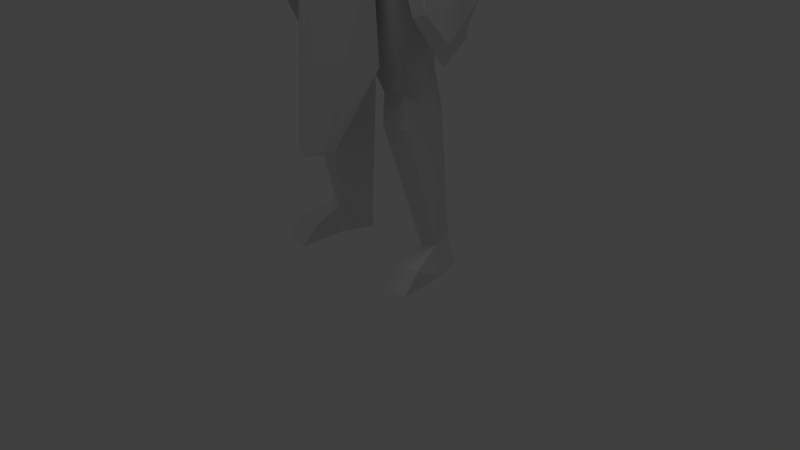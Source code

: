 # Source: SamuraiWarior.blend  (saved by Blender 2.63.0; exported with 4.5.12 LTS)
import bpy
from mathutils import Matrix  # noqa: F401  (used for matrix-valued properties, if any)

bpy.ops.wm.read_factory_settings(use_empty=True)
scene = bpy.context.scene
scene.name = 'Scene'

# ---- collections
col_collection_1 = bpy.data.collections.new('Collection 1'); scene.collection.children.link(col_collection_1)
col_collection_2 = bpy.data.collections.new('Collection 2'); scene.collection.children.link(col_collection_2)

# ---- materials (node trees are filled in below, after node groups)
mat_material = bpy.data.materials.new('Material')
mat_material.alpha_threshold = 0.0
mat_material.use_transparent_shadow = False
mat_material.roughness = 0.5
mat_material.line_color = (0.0, 0.0, 0.0, 1.0)

# ---- material node trees

# ---- world
world_world = bpy.data.worlds.new('World'); scene.world = world_world
world_world.color = (0.05088, 0.05088, 0.05088)
world_world.use_sun_shadow = False
world_world.sun_shadow_jitter_overblur = 0.0
world_world.cycles.sampling_method = 'MANUAL'
world_world.cycles.sample_map_resolution = 256

# ---- cameras
cam_camera = bpy.data.cameras.new('Camera')
cam_camera.clip_end = 100.0
cam_camera.lens = 35.0
cam_camera.sensor_width = 32.0
cam_camera.sensor_height = 18.0
cam_camera.ortho_scale = 7.314
cam_camera.dof.focus_distance = 0.0
cam_camera.dof.aperture_fstop = 128.0

# ---- lights
light_lamp_002 = bpy.data.lights.new('Lamp.002', 'POINT')
light_lamp_002.transmission_factor = 0.0
light_lamp_002.cutoff_distance = 30.0
light_lamp_002.energy = 100.0
light_lamp_002.shadow_buffer_clip_start = 1.001
light_lamp_002.shadow_soft_size = 1.0
light_lamp_002.shadow_maximum_resolution = 0.006
light_lamp_002.use_absolute_resolution = True
light_lamp_002.cycles.use_multiple_importance_sampling = False
light_lamp_001 = bpy.data.lights.new('Lamp.001', 'POINT')
light_lamp_001.transmission_factor = 0.0
light_lamp_001.cutoff_distance = 30.0
light_lamp_001.energy = 100.0
light_lamp_001.shadow_buffer_clip_start = 1.001
light_lamp_001.shadow_soft_size = 1.0
light_lamp_001.shadow_maximum_resolution = 0.006
light_lamp_001.use_absolute_resolution = True
light_lamp_001.cycles.use_multiple_importance_sampling = False
light_lamp = bpy.data.lights.new('Lamp', 'POINT')
light_lamp.transmission_factor = 0.0
light_lamp.cutoff_distance = 30.0
light_lamp.energy = 100.0
light_lamp.shadow_buffer_clip_start = 1.001
light_lamp.shadow_soft_size = 1.0
light_lamp.shadow_maximum_resolution = 0.006
light_lamp.use_absolute_resolution = True
light_lamp.cycles.use_multiple_importance_sampling = False

# ---- meshes
me_cube_002 = bpy.data.meshes.new('Cube.002')
me_cube_002.from_pydata([(20.21, -2.49, 54.34), (20.23, 0.03679, 54.66), (22.18, -2.601, 55.92), (21.8, -4.232, 53.49), (22.81, -2.08, 53.04), (23.65, -1.895, 53.59), (23.36, -3.813, 55.0), (23.68, -5.923, 52.0), (23.92, -4.608, 50.52), (26.06, -5.228, 52.61), (25.6, -6.271, 53.62), (18.09, 0.6488, 60.72), (18.47, 2.046, 59.6), (16.02, -0.6351, 58.13), (19.54, 1.783, 59.08), (16.74, 3.063, 56.51), (4.703, 1.644, 81.95), (2.38, 4.738, 76.39), (2.053, 3.922, 81.98), (2.53, 5.838, 77.09), (3.238, -0.1404, 79.29), (2.88, -2.26, 81.36), (2.702, -0.315, 77.05), (0.177, 5.219, 77.36), (2.217, -2.802, 79.47), (4.91, 3.077, 62.84), (5.45, -4.851, 63.52), (6.935, 1.963, 57.26), (4.558, -3.912, 54.5), (4.74, 5.835, 73.79), (5.773, -2.295, 72.45), (15.77, 2.445, 69.46), (0.09263, 3.017, 62.9), (15.97, 5.878, 72.38), (5.238, 5.664, 67.46), (6.074, -2.891, 69.77), (9.674, 0.02404, 68.29), (7.948, 4.638, 67.4), (7.568, -1.689, 62.97), (7.521, 1.799, 62.74), (2.426, -1.746, 75.85), (2.99, -1.167, 78.49), (3.209, -0.02, 78.98), (2.441, -0.1581, 75.53), (2.683, -1.943, 79.38), (7.67, 3.514, 55.24), (5.791, -4.629, 50.59), (9.806, 4.536, 43.9), (5.904, -6.03, 38.66), (3.221, -0.5834, 74.41), (3.612, 3.04, 75.28), (10.97, -0.3673, 73.06), (11.33, -1.512, 70.66), (9.154, 5.161, 72.0), (10.28, 3.601, 71.13), (9.25, 2.908, 75.31), (12.08, 0.8979, 69.33), (7.417, -3.974, 49.08), (7.144, -3.086, 51.88), (2.189, 3.56, 39.22), (7.204, -4.99, 39.17), (1.251, -5.304, 38.19), (4.512, 3.364, 55.17), (8.519, 3.4, 29.67), (9.193, -1.943, 26.11), (2.862, 3.199, 28.83), (4.069, -0.9723, 25.45), (9.041, 4.42, 23.1), (10.05, -2.526, 22.12), (3.837, 4.592, 23.16), (5.26, -2.359, 21.67), (9.553, 5.466, 4.39), (10.61, 1.913, 4.755), (6.166, 5.494, 4.036), (8.631, 1.142, 4.324), (10.45, 5.932, 0.3248), (12.2, 1.13, 0.7927), (6.881, 6.079, -0.003275), (8.382, 1.161, 0.2514), (12.43, -3.224, 3.401), (8.691, -3.211, 2.867), (12.6, -5.76, 0.6102), (8.819, -5.747, 0.07037), (13.51, -0.01307, 62.62), (11.55, 4.771, 62.59), (15.84, 4.72, 64.58), (16.66, 2.204, 64.84), (14.56, 0.755, 60.25), (14.73, 4.055, 59.39), (17.18, 3.535, 61.14), (17.83, 1.838, 62.85), (21.38, -0.6703, 56.24), (6.47, -5.936, 31.26), (7.681, -4.975, 30.11), (3.342, -9.088, 19.1), (7.9, -1.491, 61.59), (7.092, 2.336, 61.69), (5.23, -4.955, 62.07), (4.879, 2.551, 62.31), (4.947, -4.803, 58.02), (6.785, -2.835, 59.4), (5.762, 1.551, 59.99), (11.1, -1.169, 69.37), (-0.08017, 2.133, 59.49), (8.166, -1.439, 68.49), (8.596, -1.582, 69.57), (7.473, 4.194, 52.23), (6.997, -3.482, 50.7), (13.44, 6.196, 37.76), (13.87, -3.437, 37.22), (12.16, 5.351, 37.1), (12.46, -4.042, 36.68), (12.65, 4.806, 33.75), (14.89, -0.3798, 33.32), (12.2, 5.515, 32.78), (13.7, -0.1983, 30.41), (2.978, 2.109, 74.76), (2.63, -9.997, 19.36), (2.587, -6.94, 51.27), (1.251, -9.381, 37.47), (5.19, 1.42, 81.76), (4.861, 4.954, 80.4), (7.898, 4.865, 75.43), (4.277, 0.7691, 75.74), (5.666, 0.6127, 80.94), (7.023, 1.848, 79.79), (5.757, 4.584, 79.81), (10.6, 3.014, 73.76), (8.147, 0.8794, 77.68), (6.842, 3.492, 79.29), (8.853, 3.384, 77.81), (9.34, 3.168, 77.25), (8.876, 2.752, 77.88), (4.155, 2.114, 84.56), (1.847, -1.274, 83.83), (1.823, 0.7518, 85.97), (2.16, 0.9773, 89.24), (0.3315, -3.719, 78.21), (0.7752, -3.542, 76.77), (0.8862, -3.958, 74.57), (0.4102, -4.298, 76.98), (0.4774, -3.405, 78.28), (0.6242, -3.744, 76.54), (2.297, -2.804, 78.11), (1.046, -3.538, 75.74), (0.4836, -3.68, 78.67), (0.6723, -3.497, 79.24), (2.192, -2.837, 78.79), (1.646, -3.388, 76.05), (2.199, -2.792, 79.41), (0.5552, -3.64, 75.76), (0.7055, -3.838, 75.31), (0.5447, -3.839, 75.94), (0.611, -3.856, 75.45), (1.119, -3.597, 75.39), (2.706, -1.402, 77.08), (2.762, -0.126, 77.7), (2.079, -3.056, 77.44), (3.501, -4.398, 72.01), (2.337, -3.027, 31.52), (1.949, -6.18, 54.4), (2.297, -7.368, 61.61), (2.302, -6.53, 63.36), (2.221, -7.399, 58.31), (4.028, -5.78, 69.29), (0.3238, -3.789, 73.61), (0.6436, -3.892, 75.09), (3.428, -6.839, 66.06), (5.543, -5.763, 66.37), (9.792, -3.245, 33.15), (9.36, 4.495, 32.33), (1.756, 4.348, 31.47), (15.85, 0.2178, 58.92), (16.25, 2.953, 57.96), (18.96, -0.2554, 60.47), (13.25, 4.718, 66.25), (14.4, 1.565, 66.44), (12.75, 5.46, 68.72), (13.88, 1.958, 68.87), (0.7911, -3.464, 78.73), (1.936, -3.215, 75.88), (24.99, -7.083, 50.98), (25.15, -5.873, 49.48), (27.26, -6.537, 51.56), (26.66, -7.752, 52.54), (24.31, -2.388, 53.88), (24.48, -4.007, 54.38), (26.07, -4.986, 53.12), (25.76, -5.716, 53.9), (26.45, -3.717, 53.94), (26.61, -4.445, 54.49), (27.13, -4.811, 53.28), (27.06, -5.279, 53.81), (27.32, -3.932, 53.83), (28.1, -4.402, 54.32), (28.3, -4.896, 53.06), (28.31, -5.32, 53.62), (-20.21, -2.49, 54.34), (-20.23, 0.03679, 54.66), (-22.18, -2.601, 55.92), (-21.8, -4.232, 53.49), (-22.81, -2.08, 53.04), (-23.65, -1.895, 53.59), (-23.36, -3.813, 55.0), (-23.68, -5.923, 52.0), (-23.92, -4.608, 50.52), (-26.06, -5.228, 52.61), (-25.6, -6.271, 53.62), (-18.09, 0.6488, 60.72), (-18.47, 2.046, 59.6), (-16.02, -0.6351, 58.13), (-19.54, 1.783, 59.08), (-16.74, 3.063, 56.51), (-4.703, 1.644, 81.95), (-2.38, 4.738, 76.39), (0.0, 3.632, 83.56), (-2.053, 3.922, 81.98), (0.0, -3.627, 81.14), (0.0, 5.392, 81.33), (0.0, 5.325, 74.13), (-2.53, 5.838, 77.09), (0.0, 4.005, 74.57), (-3.238, -0.1404, 79.29), (-2.88, -2.26, 81.36), (-2.702, -0.315, 77.05), (0.0, -3.669, 79.39), (-0.177, 5.219, 77.36), (-2.217, -2.802, 79.47), (-4.91, 3.077, 62.84), (-5.45, -4.851, 63.52), (-6.935, 1.963, 57.26), (-4.558, -3.912, 54.5), (-4.74, 5.835, 73.79), (-5.773, -2.295, 72.45), (-15.77, 2.445, 69.46), (0.0, -4.69, 75.6), (0.0, 6.175, 72.82), (-0.09263, 3.017, 62.9), (0.0, -7.25, 62.99), (0.0, -5.568, 71.19), (0.0, 2.403, 74.73), (-15.97, 5.878, 72.38), (-5.238, 5.664, 67.46), (-6.074, -2.891, 69.77), (-9.674, 0.02404, 68.29), (-7.948, 4.638, 67.4), (0.0, -6.693, 68.88), (0.0, -7.173, 54.94), (0.0, 2.683, 56.89), (0.0, 5.122, 66.02), (-7.568, -1.689, 62.97), (-7.521, 1.799, 62.74), (0.0, -3.799, 78.24), (-2.426, -1.746, 75.85), (-2.99, -1.167, 78.49), (0.0, -4.201, 74.34), (0.0, -1.674, 74.01), (-3.209, -0.02, 78.98), (-2.441, -0.1581, 75.53), (0.0, -3.659, 79.2), (-2.683, -1.943, 79.38), (-7.67, 3.514, 55.24), (-5.791, -4.629, 50.59), (0.0, -8.258, 51.41), (0.0, 2.905, 54.4), (-9.806, 4.536, 43.9), (-5.904, -6.03, 38.66), (0.0, -10.24, 37.2), (0.0, 3.689, 39.06), (-3.221, -0.5834, 74.41), (-3.612, 3.04, 75.28), (-10.97, -0.3673, 73.06), (-11.33, -1.512, 70.66), (-9.154, 5.161, 72.0), (-10.28, 3.601, 71.13), (-9.25, 2.908, 75.31), (-12.08, 0.8979, 69.33), (-7.417, -3.974, 49.08), (-7.144, -3.086, 51.88), (0.0, -5.671, 37.93), (-2.189, 3.56, 39.22), (-7.204, -4.99, 39.17), (-1.251, -5.304, 38.19), (-4.512, 3.364, 55.17), (-8.519, 3.4, 29.67), (-9.193, -1.943, 26.11), (-2.862, 3.199, 28.83), (-4.069, -0.9723, 25.45), (-9.041, 4.42, 23.1), (-10.05, -2.526, 22.12), (-3.837, 4.592, 23.16), (-5.26, -2.359, 21.67), (-9.553, 5.466, 4.39), (-10.61, 1.913, 4.755), (-6.166, 5.494, 4.036), (-8.631, 1.142, 4.324), (-10.45, 5.932, 0.3248), (-12.2, 1.13, 0.7927), (-6.881, 6.079, -0.003275), (-8.382, 1.161, 0.2514), (-12.43, -3.224, 3.401), (-8.691, -3.211, 2.867), (-12.6, -5.76, 0.6102), (-8.819, -5.747, 0.07037), (-13.51, -0.01307, 62.62), (-11.55, 4.771, 62.59), (-15.84, 4.72, 64.58), (-16.66, 2.204, 64.84), (-14.56, 0.755, 60.25), (-14.73, 4.055, 59.39), (-17.18, 3.535, 61.14), (-17.83, 1.838, 62.85), (-21.38, -0.6703, 56.24), (-6.47, -5.936, 31.26), (0.0, -11.17, 18.2), (0.0, -9.078, 18.81), (-7.681, -4.975, 30.11), (-3.342, -9.088, 19.1), (-7.9, -1.491, 61.59), (0.0, -8.03, 61.35), (-7.092, 2.336, 61.69), (-5.23, -4.955, 62.07), (0.0, 2.403, 61.88), (-4.879, 2.551, 62.31), (-4.947, -4.803, 58.02), (-6.785, -2.835, 59.4), (-5.762, 1.551, 59.99), (0.0, -7.509, 58.15), (-11.1, -1.169, 69.37), (0.08017, 2.133, 59.49), (-8.166, -1.439, 68.49), (-8.596, -1.582, 69.57), (-7.473, 4.194, 52.23), (-6.997, -3.482, 50.7), (-13.44, 6.196, 37.76), (-13.87, -3.437, 37.22), (-12.16, 5.351, 37.1), (-12.46, -4.042, 36.68), (-12.65, 4.806, 33.75), (-14.89, -0.3798, 33.32), (-12.2, 5.515, 32.78), (-13.7, -0.1983, 30.41), (0.0, -2.267, 74.56), (-2.978, 2.109, 74.76), (-2.63, -9.997, 19.36), (-2.587, -6.94, 51.27), (-1.251, -9.381, 37.47), (-5.19, 1.42, 81.76), (-4.861, 4.954, 80.4), (-7.898, 4.865, 75.43), (-4.277, 0.7691, 75.74), (-5.666, 0.6127, 80.94), (-7.023, 1.848, 79.79), (-5.757, 4.584, 79.81), (-10.6, 3.014, 73.76), (-8.147, 0.8794, 77.68), (-6.842, 3.492, 79.29), (-8.853, 3.384, 77.81), (-9.34, 3.168, 77.25), (-8.876, 2.752, 77.88), (-4.155, 2.114, 84.56), (0.0, 3.004, 85.63), (0.0, -1.165, 85.55), (-1.847, -1.274, 83.83), (-1.823, 0.7518, 85.97), (0.0, 3.202, 87.61), (0.0, 0.6133, 89.26), (-2.16, 0.9773, 89.24), (0.0, -3.952, 76.49), (-0.3315, -3.719, 78.21), (-0.7752, -3.542, 76.77), (0.0, -4.558, 76.95), (-0.8862, -3.958, 74.57), (-0.4102, -4.298, 76.98), (-0.4774, -3.405, 78.28), (0.0, -3.856, 75.73), (-0.6242, -3.744, 76.54), (-2.297, -2.804, 78.11), (0.0, -3.708, 78.45), (-1.046, -3.538, 75.74), (-0.4836, -3.68, 78.67), (-0.6723, -3.497, 79.24), (-2.192, -2.837, 78.79), (-1.646, -3.388, 76.05), (-2.199, -2.792, 79.41), (0.0, -3.874, 75.19), (-0.5552, -3.64, 75.76), (-0.7055, -3.838, 75.31), (-0.5447, -3.839, 75.94), (0.0, -4.076, 75.95), (-0.611, -3.856, 75.45), (0.0, -4.021, 75.44), (-1.119, -3.597, 75.39), (-2.706, -1.402, 77.08), (-2.762, -0.126, 77.7), (-2.079, -3.056, 77.44), (-3.501, -4.398, 72.01), (-2.337, -3.027, 31.52), (-1.949, -6.18, 54.4), (-2.297, -7.368, 61.61), (-2.302, -6.53, 63.36), (-2.221, -7.399, 58.31), (-4.028, -5.78, 69.29), (0.0, -4.198, 73.65), (-0.3238, -3.789, 73.61), (-0.6436, -3.892, 75.09), (0.0, -3.94, 74.91), (-3.428, -6.839, 66.06), (0.0, -7.84, 66.09), (-5.543, -5.763, 66.37), (-9.792, -3.245, 33.15), (-9.36, 4.495, 32.33), (-1.756, 4.348, 31.47), (-15.85, 0.2178, 58.92), (-16.25, 2.953, 57.96), (-18.96, -0.2554, 60.47), (-13.25, 4.718, 66.25), (-14.4, 1.565, 66.44), (-12.75, 5.46, 68.72), (-13.88, 1.958, 68.87), (-0.7911, -3.464, 78.73), (-1.936, -3.215, 75.88), (-24.99, -7.083, 50.98), (-25.15, -5.873, 49.48), (-27.26, -6.537, 51.56), (-26.66, -7.752, 52.54), (-24.31, -2.388, 53.88), (-24.48, -4.007, 54.38), (-26.07, -4.986, 53.12), (-25.76, -5.716, 53.9), (-26.45, -3.717, 53.94), (-26.61, -4.445, 54.49), (-27.13, -4.811, 53.28), (-27.06, -5.279, 53.81), (-27.32, -3.932, 53.83), (-28.1, -4.402, 54.32), (-28.3, -4.896, 53.06), (-28.31, -5.32, 53.62)], [(120, 124), (347, 351)], [(13, 15, 1, 0), (9, 5, 185, 187), (2, 0, 3, 6), (0, 1, 4, 3), (9, 10, 184, 183), (3, 4, 8, 7), (9, 8, 4, 5), (6, 3, 7, 10), (19, 20, 22, 17), (217, 225, 21), (16, 21, 20), (123, 120, 16, 20), (18, 218, 215), (221, 219, 17, 22), (23, 19, 17, 219), (218, 18, 19, 23), (21, 225, 24), (20, 21, 24), (134, 362, 217, 21), (16, 18, 215), (247, 160, 163, 327), (31, 51, 52), (28, 100, 99), (34, 29, 37), (33, 55, 51, 31), (34, 25, 32, 249), (27, 101, 100, 28), (58, 46, 107), (33, 53, 55), (159, 169, 57, 61), (56, 31, 102), (54, 33, 31, 56), (162, 167, 408, 238), (62, 264, 248, 27), (106, 45, 108, 110), (29, 34, 249, 236), (39, 37, 36, 38), (25, 34, 37, 39), (38, 36, 104), (156, 155, 40, 43), (140, 371, 368, 142), (41, 42, 44), (46, 118, 119, 48), (41, 147, 143), (59, 268, 264, 62), (28, 46, 58), (160, 247, 263, 118), (264, 263, 247, 248), (57, 60, 61), (268, 279, 267, 263, 264), (111, 109, 58, 107), (118, 263, 267, 119), (29, 236, 240, 50), (30, 49, 158), (50, 240, 235, 180, 49), (107, 106, 110, 111), (53, 33, 54), (51, 49, 30, 52), (111, 110, 114, 115), (53, 29, 50, 55), (53, 54, 37), (55, 50, 49, 51), (29, 53, 37), (175, 176, 86, 85), (36, 56, 102, 105), (106, 107, 57, 47), (27, 28, 58, 45), (65, 66, 159, 171), (59, 62, 45, 106), (59, 61, 279, 268), (61, 60, 93, 94), (45, 62, 27), (47, 59, 106), (69, 70, 66), (66, 64, 169, 159), (64, 63, 170, 169), (171, 170, 63, 65), (73, 74, 70, 69), (70, 68, 64, 66), (67, 63, 64), (65, 63, 67, 69), (77, 78, 74, 73), (72, 71, 67, 68), (69, 67, 71, 73), (74, 72, 68, 70), (75, 76, 78, 77), (73, 71, 75, 77), (76, 72, 79, 81), (76, 75, 71, 72), (82, 81, 79, 80), (80, 79, 72, 74), (82, 80, 74, 78), (78, 76, 81, 82), (85, 86, 90, 89), (36, 83, 86, 176), (36, 37, 84, 83), (85, 84, 37, 175), (86, 83, 87, 90), (83, 84, 88, 87), (89, 88, 84, 85), (94, 117, 314, 315), (94, 315, 279, 61), (60, 48, 92, 93), (119, 267, 314, 117), (315, 314, 267, 279), (95, 38, 26, 97), (319, 161, 162, 238), (96, 39, 38, 95), (98, 25, 39, 96), (25, 98, 322, 32), (100, 95, 97, 99), (327, 163, 161, 319), (101, 96, 95, 100), (31, 52, 102), (26, 38, 104, 168), (101, 27, 248, 103), (101, 98, 96), (98, 101, 103, 322), (105, 102, 52), (30, 105, 52), (35, 104, 105, 30), (104, 36, 105), (57, 107, 60), (46, 48, 60, 107), (109, 108, 45, 58), (112, 113, 115, 114), (110, 108, 112, 114), (115, 113, 109, 111), (113, 112, 108, 109), (255, 403, 165, 139), (46, 28, 118), (43, 342, 256, 116), (93, 92, 117, 94), (48, 119, 117, 92), (128, 125, 120, 123), (20, 19, 122, 123), (19, 18, 121, 122), (120, 121, 18, 16), (132, 129, 125, 128), (123, 122, 127, 128), (125, 126, 121, 120), (122, 121, 126, 127), (130, 129, 132, 131), (128, 127, 131, 132), (129, 130, 126, 125), (127, 126, 130, 131), (136, 366, 362, 134), (16, 215, 361, 133), (215, 217, 362, 361), (21, 16, 133, 134), (135, 365, 366, 136), (133, 361, 365, 135), (134, 133, 135, 136), (361, 362, 366, 365), (152, 389, 375, 150), (255, 139, 166, 406), (157, 138, 148), (138, 140, 142), (145, 137, 141), (259, 378, 145, 146), (378, 252, 137, 145), (147, 179, 141, 143), (148, 138, 142, 144), (137, 252, 371, 140), (165, 40, 139), (141, 137, 140, 138), (40, 155, 157, 148), (147, 41, 44), (149, 146, 179, 147), (153, 391, 385, 151), (150, 144, 152), (144, 142, 152), (142, 368, 389, 152), (150, 375, 391, 153), (144, 150, 153), (139, 154, 166), (148, 144, 154), (40, 154, 139), (40, 148, 154), (143, 141, 138, 157), (154, 144, 153, 151), (42, 41, 155, 156), (41, 143, 157, 155), (169, 170, 47, 57), (49, 180, 158), (160, 28, 99, 163), (35, 30, 158, 164), (26, 168, 167, 162), (163, 99, 97, 161), (161, 97, 26, 162), (28, 160, 118), (149, 147, 44), (342, 43, 165), (403, 342, 165), (43, 40, 165), (406, 166, 151, 385), (154, 151, 166), (167, 164, 246, 408), (168, 104, 35), (168, 35, 164, 167), (164, 158, 239, 246), (171, 159, 61, 59), (59, 47, 170, 171), (87, 88, 173, 172), (56, 36, 178), (54, 56, 178, 177), (37, 54, 177), (175, 37, 177), (177, 178, 176, 175), (36, 176, 178), (68, 67, 64), (65, 69, 66), (146, 145, 179), (179, 145, 141), (180, 235, 239, 158), (91, 2, 6, 5), (91, 1, 15, 14), (174, 13, 0, 2), (5, 4, 1, 91), (11, 172, 13, 174), (12, 11, 174, 14), (14, 15, 173, 12), (172, 173, 15, 13), (14, 174, 2, 91), (90, 87, 172, 11), (89, 90, 11, 12), (12, 173, 88, 89), (182, 183, 184, 181), (7, 8, 182, 181), (183, 182, 8, 9), (10, 7, 181, 184), (187, 185, 189, 191), (6, 10, 188, 186), (5, 6, 186, 185), (187, 188, 10, 9), (191, 189, 193, 195), (186, 188, 192, 190), (185, 186, 190, 189), (191, 192, 188, 187), (193, 194, 196, 195), (189, 190, 194, 193), (195, 196, 192, 191), (190, 192, 196, 194), (210, 197, 198, 212), (206, 428, 426, 202), (199, 203, 200, 197), (197, 200, 201, 198), (206, 424, 425, 207), (200, 204, 205, 201), (206, 202, 201, 205), (203, 207, 204, 200), (220, 214, 224, 222), (217, 223, 225), (213, 222, 223), (350, 222, 213, 347), (216, 215, 218), (221, 224, 214, 219), (226, 219, 214, 220), (218, 226, 220, 216), (223, 227, 225), (222, 227, 223), (363, 223, 217, 362), (213, 215, 216), (247, 327, 401, 398), (234, 272, 271), (231, 324, 325), (242, 245, 232), (241, 234, 271, 275), (242, 249, 237, 228), (230, 231, 325, 326), (278, 333, 262), (241, 275, 273), (397, 282, 277, 410), (276, 328, 234), (274, 276, 234, 241), (400, 238, 408, 407), (283, 230, 248, 264), (332, 336, 334, 261), (232, 236, 249, 242), (251, 250, 244, 245), (228, 251, 245, 242), (250, 330, 244), (394, 258, 253, 393), (373, 376, 368, 371), (254, 260, 257), (262, 266, 346, 345), (254, 377, 382), (280, 283, 264, 268), (231, 278, 262), (398, 345, 263, 247), (264, 248, 247, 263), (277, 282, 281), (268, 264, 263, 267, 279), (337, 333, 278, 335), (345, 346, 267, 263), (232, 270, 240, 236), (233, 396, 269), (270, 269, 421, 235, 240), (333, 337, 336, 332), (273, 274, 241), (271, 272, 233, 269), (337, 341, 340, 336), (273, 275, 270, 232), (273, 245, 274), (275, 271, 269, 270), (232, 245, 273), (416, 306, 307, 417), (244, 331, 328, 276), (332, 265, 277, 333), (230, 261, 278, 231), (286, 412, 397, 287), (280, 332, 261, 283), (280, 268, 279, 282), (282, 317, 316, 281), (261, 230, 283), (265, 332, 280), (290, 287, 291), (287, 397, 410, 285), (285, 410, 411, 284), (412, 286, 284, 411), (294, 290, 291, 295), (291, 287, 285, 289), (288, 285, 284), (286, 290, 288, 284), (298, 294, 295, 299), (293, 289, 288, 292), (290, 294, 292, 288), (295, 291, 289, 293), (296, 298, 299, 297), (294, 298, 296, 292), (297, 302, 300, 293), (297, 293, 292, 296), (303, 301, 300, 302), (301, 295, 293, 300), (303, 299, 295, 301), (299, 303, 302, 297), (306, 310, 311, 307), (244, 417, 307, 304), (244, 304, 305, 245), (306, 416, 245, 305), (307, 311, 308, 304), (304, 308, 309, 305), (310, 306, 305, 309), (317, 315, 314, 344), (317, 282, 279, 315), (281, 316, 313, 266), (346, 344, 314, 267), (315, 279, 267, 314), (318, 321, 229, 250), (319, 238, 400, 399), (320, 318, 250, 251), (323, 320, 251, 228), (228, 237, 322, 323), (325, 324, 321, 318), (327, 319, 399, 401), (326, 325, 318, 320), (234, 328, 272), (229, 409, 330, 250), (326, 329, 248, 230), (326, 320, 323), (323, 322, 329, 326), (331, 272, 328), (233, 272, 331), (243, 233, 331, 330), (330, 331, 244), (277, 281, 333), (262, 333, 281, 266), (335, 278, 261, 334), (338, 340, 341, 339), (336, 340, 338, 334), (341, 337, 335, 339), (339, 335, 334, 338), (255, 372, 404, 403), (262, 345, 231), (258, 343, 256, 342), (316, 317, 344, 313), (266, 313, 344, 346), (355, 350, 347, 352), (222, 350, 349, 220), (220, 349, 348, 216), (347, 213, 216, 348), (359, 355, 352, 356), (350, 355, 354, 349), (352, 347, 348, 353), (349, 354, 353, 348), (357, 358, 359, 356), (355, 359, 358, 354), (356, 352, 353, 357), (354, 358, 357, 353), (367, 363, 362, 366), (213, 360, 361, 215), (215, 361, 362, 217), (223, 363, 360, 213), (364, 367, 366, 365), (360, 364, 365, 361), (363, 367, 364, 360), (361, 365, 366, 362), (388, 386, 375, 389), (255, 406, 405, 372), (395, 383, 370), (370, 376, 373), (380, 374, 369), (259, 381, 380, 378), (378, 380, 369, 252), (382, 377, 374, 420), (383, 379, 376, 370), (369, 373, 371, 252), (404, 372, 253), (374, 370, 373, 369), (253, 383, 395, 393), (382, 260, 254), (384, 382, 420, 381), (390, 387, 385, 391), (386, 388, 379), (379, 388, 376), (376, 388, 389, 368), (386, 390, 391, 375), (379, 390, 386), (372, 405, 392), (383, 392, 379), (253, 372, 392), (253, 392, 383), (377, 395, 370, 374), (392, 387, 390, 379), (257, 394, 393, 254), (254, 393, 395, 377), (410, 277, 265, 411), (269, 396, 421), (398, 401, 324, 231), (243, 402, 396, 233), (229, 400, 407, 409), (401, 399, 321, 324), (399, 400, 229, 321), (231, 345, 398), (384, 260, 382), (342, 404, 258), (403, 404, 342), (258, 404, 253), (406, 385, 387, 405), (392, 405, 387), (407, 408, 246, 402), (409, 243, 330), (409, 407, 402, 243), (402, 246, 239, 396), (412, 280, 282, 397), (280, 412, 411, 265), (308, 413, 414, 309), (276, 419, 244), (274, 418, 419, 276), (245, 418, 274), (416, 418, 245), (418, 416, 417, 419), (244, 419, 417), (289, 285, 288), (286, 287, 290), (381, 420, 380), (420, 374, 380), (421, 396, 239, 235), (312, 202, 203, 199), (312, 211, 212, 198), (415, 199, 197, 210), (202, 312, 198, 201), (208, 415, 210, 413), (209, 211, 415, 208), (211, 209, 414, 212), (413, 210, 212, 414), (211, 312, 199, 415), (311, 208, 413, 308), (310, 209, 208, 311), (209, 310, 309, 414), (423, 422, 425, 424), (204, 422, 423, 205), (424, 206, 205, 423), (207, 425, 422, 204), (428, 432, 430, 426), (203, 427, 429, 207), (202, 426, 427, 203), (428, 206, 207, 429), (432, 436, 434, 430), (427, 431, 433, 429), (426, 430, 431, 427), (432, 428, 429, 433), (434, 436, 437, 435), (430, 434, 435, 431), (436, 432, 433, 437), (431, 435, 437, 433)])
me_cube_002.polygons.foreach_set('use_smooth', [1, 1, 1, 1, 1, 1, 1, 1, 0, 0, 0, 1, 0, 0, 0, 0, 0, 0, 0, 0, 0, 1, 0, 0, 1, 0, 0, 0, 1, 1, 0, 0, 1, 0, 0, 0, 0, 0, 0, 1, 1, 1, 0, 1, 0, 0, 0, 0, 0, 0, 0, 0, 0, 0, 0, 0, 0, 1, 0, 1, 0, 1, 0, 1, 0, 0, 0, 1, 0, 0, 0, 0, 0, 0, 1, 1, 1, 0, 0, 1, 1, 0, 0, 1, 0, 0, 0, 0, 0, 0, 0, 0, 0, 1, 1, 1, 1, 1, 1, 1, 0, 0, 0, 0, 0, 0, 0, 0, 0, 0, 0, 0, 0, 1, 0, 0, 0, 0, 1, 1, 0, 0, 0, 0, 0, 0, 0, 0, 0, 1, 0, 0, 0, 0, 1, 1, 1, 1, 1, 1, 1, 1, 0, 1, 1, 1, 0, 0, 0, 0, 0, 0, 0, 0, 1, 1, 1, 1, 1, 1, 1, 1, 1, 1, 1, 1, 1, 1, 1, 1, 1, 1, 1, 1, 1, 1, 1, 1, 1, 1, 1, 1, 1, 1, 1, 0, 1, 1, 0, 0, 0, 1, 1, 1, 1, 1, 1, 1, 0, 1, 1, 1, 1, 1, 1, 1, 1, 1, 1, 1, 0, 1, 1, 1, 1, 1, 1, 1, 1, 1, 1, 1, 1, 1, 1, 1, 1, 1, 1, 1, 1, 1, 1, 1, 1, 1, 1, 1, 1, 1, 1, 1, 1, 1, 1, 1, 1, 1, 1, 1, 1, 0, 0, 0, 1, 0, 0, 0, 0, 0, 0, 0, 0, 0, 1, 0, 0, 1, 0, 0, 0, 1, 1, 0, 0, 1, 0, 0, 0, 0, 0, 0, 1, 1, 1, 0, 1, 0, 0, 0, 0, 0, 0, 0, 0, 0, 0, 0, 0, 0, 1, 0, 1, 0, 1, 0, 1, 0, 0, 0, 1, 0, 0, 0, 0, 0, 0, 1, 1, 1, 0, 0, 1, 1, 0, 0, 1, 0, 0, 0, 0, 0, 0, 0, 0, 0, 1, 1, 1, 1, 1, 1, 1, 0, 0, 0, 0, 0, 0, 0, 0, 0, 0, 0, 0, 0, 1, 0, 0, 0, 0, 1, 1, 0, 0, 0, 0, 0, 0, 0, 0, 0, 1, 0, 0, 0, 0, 1, 1, 1, 1, 1, 1, 1, 1, 0, 1, 1, 1, 0, 0, 0, 0, 0, 0, 0, 0, 1, 1, 1, 1, 1, 1, 1, 1, 1, 1, 1, 1, 1, 1, 1, 1, 1, 1, 1, 1, 1, 1, 1, 1, 1, 1, 1, 1, 1, 1, 1, 0, 1, 1, 0, 0, 0, 1, 1, 1, 1, 1, 1, 1, 0, 1, 1, 1, 1, 1, 1, 1, 1, 1, 1, 1, 0, 1, 1, 1, 1, 1, 1, 1, 1, 1, 1, 1, 1, 1, 1, 1, 1, 1, 1, 1, 1, 1, 1, 1, 1, 1, 1, 1, 1, 1, 1, 1, 1])
_uv = me_cube_002.uv_layers.new(name='UVMap')
_uv.uv.foreach_set('vector', [0.07043, 0.1507, 0.02969, 0.1519, 0.04219, 0.1111, 0.07219, 0.1074, 0.1834, 0.02522, 0.1735, 0.06523, 0.1735, 0.06523, 0.1834, 0.02522, 0.1226, 0.1095, 0.07219, 0.1074, 0.07868, 0.08558, 0.1186, 0.08465, 0.07219, 0.1074, 0.04219, 0.1111, 0.03864, 0.05888, 0.07868, 0.08558, 0.1362, 0.02522, 0.1117, 0.04529, 0.1117, 0.04529, 0.1362, 0.02522, 0.07868, 0.08558, 0.03864, 0.05888, 0.0671, 0.026, 0.07562, 0.04731, 0.1834, 0.02522, 0.2107, 0.02697, 0.213, 0.06414, 0.1735, 0.06523, 0.1186, 0.08465, 0.07868, 0.08558, 0.07562, 0.04731, 0.1117, 0.04529, 0.0, 0.0, -0.003052, -0.01373, 0.0, 0.0, 0.0, 0.0, -0.005526, 0.8662, 0.008558, 0.7945, 0.1266, 0.8458, 0.2501, 0.8796, 0.1266, 0.8458, 0.2169, 0.7581, 0.2561, 0.7076, 0.3688, 0.7304, 0.4342, 0.7599, 0.2809, 0.8354, 0.0, 0.0, 0.0, 0.0, 0.0, 0.0, 0.0, 0.0, 0.0, 0.0, 0.0, 0.0, 0.0, 0.0, 0.0, 0.0, 0.0, 0.0, 0.0, 0.0, 0.0, 0.0, 0.0, 0.0, 0.0, 0.0, 0.0, 0.0, 0.0, 0.0, 0.1266, 0.8458, 0.008558, 0.7945, 0.1316, 0.79, 0.2169, 0.7581, 0.1266, 0.8458, 0.1316, 0.79, 0.1048, 0.9176, 0.00044, 0.906, -0.005526, 0.8662, 0.1266, 0.8458, 0.05341, 0.009155, 0.0, 0.0, 0.0, 0.0, 0.9863, 0.001254, 0.8951, 0.005125, 0.9253, 0.09149, 0.9898, 0.09137, 0.6549, 0.9968, 0.8498, 0.7588, 0.7963, 0.7059, 0.7998, 0.009175, 0.8163, 0.1135, 0.868, 0.09161, 0.7652, 0.4252, 0.7702, 0.5296, 0.8259, 0.4462, 0.807, 0.9928, 0.9103, 0.8033, 0.8498, 0.7588, 0.6549, 0.9968, 0.7652, 0.4252, 0.7483, 0.3229, 0.6796, 0.3339, 0.6679, 0.4031, 0.6894, 0.4621, 0.7521, 0.1525, 0.8163, 0.1135, 0.7998, 0.009175, 0.0, 0.0, 0.0, 0.0, 0.0, 0.0, 0.807, 0.9928, 1.003, 0.9266, 0.9103, 0.8033, 0.3851, 0.2685, 0.3474, 0.2524, 0.347, 0.3629, 0.3853, 0.3301, 0.0, 0.0, -0.03052, 0.01717, -0.09155, -0.07057, 0.0, 0.0, 0.05722, -0.04959, -0.03052, 0.01717, 0.0, 0.0, 0.9288, 0.2205, 0.9348, 0.3247, 0.9983, 0.3257, 0.9972, 0.2126, 0.7316, 0.1008, 0.6677, 0.1041, 0.676, 0.2062, 0.7444, 0.1338, 0.0, 0.0, -0.05484, 5.045, 0.0, 4.607, 0.0, 0.0, 0.7702, 0.5296, 0.7652, 0.4252, 0.6679, 0.4031, 0.6693, 0.5117, 0.6751, 0.3792, 0.6558, 0.4656, 0.5845, 0.4565, 0.6587, 0.3785, 0.7483, 0.3229, 0.7652, 0.4252, 0.8259, 0.4462, 0.8066, 0.3265, 0.04578, -0.009537, 0.0, 0.0, 0.01717, -0.02861, 0.1857, 0.6267, 0.1297, 0.6512, 0.125, 0.5899, 0.1521, 0.517, 0.01235, 0.6454, 0.0006033, 0.6439, 0.0006059, 0.6195, 0.02386, 0.6253, 0.1538, 0.7305, 0.2207, 0.7406, 0.1423, 0.7837, 0.6433, 0.9266, 0.5215, 0.916, 0.5228, 0.7638, 0.691, 0.787, 0.1538, 0.7305, 0.1248, 0.7477, 0.1184, 0.7173, 0.7079, -0.002558, 0.6654, 0.004935, 0.6677, 0.1041, 0.7316, 0.1008, 0.0, 0.0, 0.0, 0.0, 0.0, 0.0, 0.5126, 1.006, 0.4546, 1.004, 0.4503, 0.9113, 0.5215, 0.916, 0.0, 0.0, 0.0, 0.0, 0.0, 0.0, 0.0, 0.0, 0.0, 0.0, 0.0, 0.0, 0.0, 0.0, 0.0, 0.0, 0.0, 0.0, 0.0, 0.0, 0.0, 0.0, 0.0, 0.0, 0.0, 0.0, -0.01431, -0.009537, 0.0, 0.0, 0.0, 0.0, 0.5215, 0.916, 0.4503, 0.9113, 0.4456, 0.7506, 0.5228, 0.7638, -0.03624, 0.06294, 0.0, 0.0, 0.0, 0.0, -0.01717, -0.009537, 0.8716, 0.5105, 0.8889, 0.5759, 0.8964, 0.5151, -0.01717, -0.009537, 0.0, 0.0, -0.006199, -0.04768, 0.02855, -0.03611, 0.05176, -0.02838, 0.0, 0.0, 0.0, 0.0, 0.0, 0.0, 0.0, 0.0, 0.01144, 0.09918, 0.05722, -0.04959, 0.0, 0.0, 0.8498, 0.7588, 1.012, 0.6541, 0.951, 0.588, 0.7963, 0.7059, 0.0, 0.0, 0.0, 0.0, 0.0, 4.607, 0.0, 0.0, 1.003, 0.9266, 0.9987, 0.8173, 0.9989, 0.6927, 0.9103, 0.8033, 0.01144, 0.09918, 0.0, 0.0, 0.0, 0.0, 0.9103, 0.8033, 0.9989, 0.6927, 1.012, 0.6541, 0.8498, 0.7588, 0.7702, 0.5296, 0.8592, 0.5577, 0.8259, 0.4462, 0.1772, 0.2646, 0.117, 0.2566, 0.12, 0.2144, 0.1803, 0.2207, 0.0, 0.0, 0.0, 0.0, -0.09155, -0.07057, -0.1373, -0.1297, 0.0, 0.0, 0.0, 0.0, 0.0, 0.0, 0.0, 0.0, 0.5646, 1.208, 0.4811, 0.997, 0.4692, 0.9078, 0.6067, 1.095, 0.3087, 0.2386, 0.347, 0.2401, 0.347, 0.2684, 0.3045, 0.2679, 0.7079, -0.002558, 0.7316, 0.1008, 0.7733, 0.09969, 0.816, 0.06013, 0.0, 0.0, 0.0, 0.0, 0.0, 0.0, 0.0, 0.0, 0.0, 0.0, 0.0, 0.0, 0.0, 0.0, 0.0, 0.0, 0.7733, 0.09969, 0.7316, 0.1008, 0.7444, 0.1338, 0.0, 0.0, 0.0, 0.0, 0.0, 0.0, 0.3087, 0.1697, 0.347, 0.1713, 0.347, 0.2401, 0.385, 0.2401, 0.3474, 0.2417, 0.3474, 0.2524, 0.3851, 0.2685, 0.2439, 0.2395, 0.2853, 0.2505, 0.2868, 0.266, 0.2439, 0.2502, 0.4219, 0.266, 0.3854, 0.2636, 0.3853, 0.248, 0.4225, 0.2362, 0.304, 0.02387, 0.3386, 0.02312, 0.347, 0.1713, 0.3087, 0.1697, 0.3848, 0.1713, 0.3472, 0.1729, 0.3474, 0.2417, 0.385, 0.2401, 0.2848, 0.17, 0.2853, 0.2505, 0.2439, 0.2395, 0.4225, 0.2362, 0.3853, 0.248, 0.3854, 0.1675, 0.4217, 0.1675, 0.2899, 0.9869, 0.2958, 0.9293, 0.3362, 0.9285, 0.337, 0.9869, 0.2588, 0.02312, 0.2937, 0.02527, 0.2848, 0.17, 0.2458, 0.1708, 0.4217, 0.1675, 0.3854, 0.1675, 0.3871, 0.02312, 0.4115, 0.02315, 0.3779, 0.02312, 0.3527, 0.02417, 0.3472, 0.1729, 0.3848, 0.1713, 0.3379, 0.9881, 0.3371, 0.9294, 0.3796, 0.9297, 0.3789, 0.9876, 0.4207, 0.9811, 0.3796, 0.9803, 0.3796, 0.9332, 0.4207, 0.9339, 0.2874, 0.9294, 0.2471, 0.9253, 0.2585, 0.876, 0.2898, 0.8464, 0.2874, 0.9294, 0.2899, 0.9881, 0.2429, 0.9841, 0.2471, 0.9253, 0.4221, 0.9328, 0.3796, 0.9332, 0.3808, 0.8973, 0.4233, 0.897, 0.4233, 0.897, 0.3808, 0.8973, 0.3797, 0.8468, 0.4222, 0.8464, 0.3004, 0.8464, 0.329, 0.8785, 0.3362, 0.9285, 0.2958, 0.9293, 0.3796, 0.9297, 0.3371, 0.9294, 0.337, 0.8464, 0.3795, 0.8468, 0.1803, 0.2207, 0.12, 0.2144, 0.118, 0.174, 0.1783, 0.1839, 0.05523, 0.3035, 0.06638, 0.2173, 0.12, 0.2144, 0.117, 0.2566, 0.08792, 0.3001, 0.02688, 0.3199, 0.0195, 0.2213, 0.06638, 0.2173, 0.1803, 0.2207, 0.2239, 0.2271, 0.232, 0.3227, 0.1772, 0.2646, 0.12, 0.2144, 0.06638, 0.2173, 0.06938, 0.1763, 0.118, 0.174, 0.06638, 0.2173, 0.0195, 0.2213, 0.02007, 0.1833, 0.06938, 0.1763, 0.1783, 0.1839, 0.2239, 0.1895, 0.2239, 0.2271, 0.1803, 0.2207, 0.0, 0.0, 0.0, 0.0, 0.0, 0.0, 0.0, 0.0, 0.0, 0.0, 0.0, 0.0, 0.0, 0.0, 0.0, 0.0, 0.0, 0.0, 0.0, 0.0, 0.0, 0.0, 0.0, 0.0, 0.5228, 0.7638, 0.4456, 0.7506, 0.4483, 0.3044, 0.52, 0.3521, 0.0, 0.0, 0.0, 0.0, 0.0, 0.0, 0.0, 0.0, 0.7941, 0.2008, 0.8241, 0.2452, 0.8609, 0.2282, 0.8548, 0.1563, 1.001, 0.1637, 0.9285, 0.16, 0.9288, 0.2205, 0.9972, 0.2126, 0.7457, 0.1863, 0.7548, 0.2484, 0.8241, 0.2452, 0.7941, 0.2008, 0.7537, 0.3037, 0.7483, 0.3229, 0.8066, 0.3265, 0.8049, 0.3035, 0.7483, 0.3229, 0.7537, 0.3037, 0.6809, 0.3125, 0.6796, 0.3339, 0.8163, 0.1135, 0.7941, 0.2008, 0.8548, 0.1563, 0.868, 0.09161, 0.9898, 0.09137, 0.9253, 0.09149, 0.9285, 0.16, 1.001, 0.1637, 0.7521, 0.1525, 0.7457, 0.1863, 0.7941, 0.2008, 0.8163, 0.1135, 0.6549, 0.9968, 0.7963, 0.7059, 0.7504, 0.6688, 0.8609, 0.2282, 0.8241, 0.2452, 0.7693, 0.325, 0.8956, 0.3333, 0.7843, 0.2637, 0.7444, 0.1338, 0.676, 0.2062, 0.6833, 0.2731, 0.7843, 0.2637, 0.7537, 0.3037, 0.8049, 0.3035, 0.7537, 0.3037, 0.7843, 0.2637, 0.6833, 0.2731, 0.6809, 0.3125, 0.7521, 0.5855, 0.7504, 0.6688, 0.7963, 0.7059, 0.951, 0.588, 0.7521, 0.5855, 0.7963, 0.7059, 0.9068, 0.3674, 0.7693, 0.325, 0.5827, 0.3139, 0.8716, 0.5105, 0.01717, -0.02861, 0.0, 0.0, -0.1373, -0.1297, 0.0, 0.0, 0.0, 0.0, 0.0, 0.0, 0.0, 0.0, 0.0, 0.0, 0.0, 0.0, 0.0, 0.0, 0.4493, 0.6752, 0.6561, 0.6885, 0.6067, 1.095, 0.4692, 0.9078, 0.7104, 0.3645, 0.5153, 0.4721, 0.51, 0.3602, 0.7115, 0.3577, 0.0, 0.0, 0.0, 4.607, 0.0, 4.607, 0.0, 4.607, 0.0, 0.0, 0.0, 0.0, -0.01431, -0.009537, 0.0, 0.0, 0.5153, 0.4721, 0.7104, 0.3645, 0.6561, 0.6885, 0.4493, 0.6752, 0.0004644, 0.524, 0.0005531, 0.4792, 0.0151, 0.4747, 0.04662, 0.527, 0.6433, 0.9266, 0.5732, 1.008, 0.5215, 0.916, 0.1521, 0.517, 0.0006097, 0.4506, -0.001404, 0.3672, 0.1575, 0.465, 0.0, 0.0, 0.0, 0.0, 0.0, 0.0, 0.0, 0.0, 0.691, 0.787, 0.5228, 0.7638, 0.52, 0.3521, 0.7094, 0.5484, 0.2563, 0.612, 0.362, 0.6573, 0.3688, 0.7304, 0.2561, 0.7076, 0.3429, 0.7783, 0.2303, 0.7537, 0.247, 0.6378, 0.3628, 0.6776, 0.3239, 0.8188, 0.2338, 0.7643, 0.2614, 0.6879, 0.368, 0.6857, 0.2333, 0.7071, 0.3471, 0.7368, 0.32, 0.8076, 0.2859, 0.736, 0.3606, 0.4755, 0.4015, 0.493, 0.362, 0.6573, 0.2563, 0.612, 0.3628, 0.6776, 0.247, 0.6378, 0.2721, 0.5672, 0.3889, 0.604, 0.2463, 0.6405, 0.3598, 0.6714, 0.3471, 0.7368, 0.2333, 0.7071, 0.368, 0.6857, 0.2614, 0.6879, 0.2831, 0.6195, 0.3871, 0.5963, 0.0, 0.0, 0.0, 0.0, 0.0, 0.0, 0.0, 0.0, 0.3889, 0.604, 0.2721, 0.5672, 0.3403, 0.4805, 0.3854, 0.4947, 0.3181, 0.5071, 0.362, 0.519, 0.3598, 0.6714, 0.2463, 0.6405, 0.3871, 0.5963, 0.2831, 0.6195, 0.2777, 0.4532, 0.3179, 0.4442, 0.06137, 0.9983, 0.002922, 1.003, 0.00044, 0.906, 0.1048, 0.9176, 0.05341, 0.009155, 0.0, 0.0, 0.0, 0.0, 0.0412, 0.009155, 0.0, 0.0, 0.0, 0.0, 0.0, 0.0, 0.0, 0.0, 0.1266, 0.8458, 0.2501, 0.8796, 0.2048, 0.9238, 0.1048, 0.9176, 0.009155, 0.05798, 0.0, 0.0, -0.007629, 0.03204, -0.001526, 0.01526, 0.0412, 0.009155, 0.0, 0.0, 0.0, 0.0, 0.009155, 0.05798, 0.1048, 0.9176, 0.2048, 0.9238, 0.1409, 0.9963, 0.06137, 0.9983, 0.0, 0.0, 0.0, 0.0, -0.007629, 0.03204, 0.0, 0.0, 0.02119, 0.6021, 0.0006086, 0.6029, 0.0006099, 0.5945, 0.01878, 0.5933, 0.0004644, 0.524, 0.04662, 0.527, 0.02532, 0.5602, 0.0007454, 0.5568, 0.09396, 0.6545, 0.0382, 0.6481, 0.07577, 0.6229, 0.0382, 0.6481, 0.01235, 0.6454, 0.02386, 0.6253, 0.02625, 0.7473, 0.02109, 0.7114, 0.03314, 0.711, 0.0007283, 0.7882, 0.0006717, 0.7456, 0.02625, 0.7473, 0.03055, 0.786, 0.0006717, 0.7456, -2.773e-05, 0.71, 0.02109, 0.7114, 0.02625, 0.7473, 0.1248, 0.7477, 0.04269, 0.7439, 0.03314, 0.711, 0.1184, 0.7173, 0.07577, 0.6229, 0.0382, 0.6481, 0.02386, 0.6253, 0.04187, 0.5929, 0.02109, 0.7114, -2.773e-05, 0.71, 0.0006033, 0.6439, 0.01235, 0.6454, 0.0151, 0.4747, 0.125, 0.5899, 0.04662, 0.527, 0.03314, 0.711, 0.02109, 0.7114, 0.01235, 0.6454, 0.0382, 0.6481, 0.125, 0.5899, 0.1297, 0.6512, 0.09396, 0.6545, 0.07577, 0.6229, 0.1248, 0.7477, 0.1538, 0.7305, 0.1423, 0.7837, 0.1072, 0.79, 0.03055, 0.786, 0.04269, 0.7439, 0.1248, 0.7477, 0.02014, 0.5797, 0.0007663, 0.5807, 0.0008707, 0.5714, 0.02238, 0.573, 0.01878, 0.5933, 0.04187, 0.5929, 0.02119, 0.6021, 0.04187, 0.5929, 0.02386, 0.6253, 0.02119, 0.6021, 0.02386, 0.6253, 0.0006059, 0.6195, 0.0006086, 0.6029, 0.02119, 0.6021, 0.01878, 0.5933, 0.0006099, 0.5945, 0.0007663, 0.5807, 0.02014, 0.5797, 0.04187, 0.5929, 0.01878, 0.5933, 0.02014, 0.5797, 0.04662, 0.527, 0.06095, 0.5769, 0.02532, 0.5602, 0.07577, 0.6229, 0.04187, 0.5929, 0.06095, 0.5769, 0.125, 0.5899, 0.06095, 0.5769, 0.04662, 0.527, 0.125, 0.5899, 0.07577, 0.6229, 0.06095, 0.5769, 0.1184, 0.7173, 0.03314, 0.711, 0.0382, 0.6481, 0.09396, 0.6545, 0.06095, 0.5769, 0.04187, 0.5929, 0.02014, 0.5797, 0.02238, 0.573, 0.2207, 0.7406, 0.1538, 0.7305, 0.1297, 0.6512, 0.1857, 0.6267, 0.1538, 0.7305, 0.1184, 0.7173, 0.09396, 0.6545, 0.1297, 0.6512, 0.2439, 0.2502, 0.2868, 0.266, 0.2954, 0.35, 0.2437, 0.361, 0.8889, 0.5759, 0.9322, 0.5769, 0.8964, 0.5151, 0.8951, 0.005125, 0.7998, 0.009175, 0.868, 0.09161, 0.9253, 0.09149, 0.9068, 0.3674, 0.8716, 0.5105, 0.8964, 0.5151, 0.9377, 0.3732, 0.8609, 0.2282, 0.8956, 0.3333, 0.9348, 0.3247, 0.9288, 0.2205, 0.9253, 0.09149, 0.868, 0.09161, 0.8548, 0.1563, 0.9285, 0.16, 0.9285, 0.16, 0.8548, 0.1563, 0.8609, 0.2282, 0.9288, 0.2205, 0.5732, 1.008, 0.5126, 1.006, 0.5215, 0.916, 0.1072, 0.79, 0.1248, 0.7477, 0.1423, 0.7837, 0.0006097, 0.4506, 0.1521, 0.517, 0.0151, 0.4747, 0.0005531, 0.4792, 0.0006097, 0.4506, 0.0151, 0.4747, 0.1521, 0.517, 0.125, 0.5899, 0.0151, 0.4747, 0.0007454, 0.5568, 0.02532, 0.5602, 0.02238, 0.573, 0.0008707, 0.5714, 0.06095, 0.5769, 0.02238, 0.573, 0.02532, 0.5602, 0.9348, 0.3247, 0.9377, 0.3732, 0.9989, 0.3847, 0.9983, 0.3257, 0.8956, 0.3333, 0.7693, 0.325, 0.9068, 0.3674, 0.8956, 0.3333, 0.9068, 0.3674, 0.9377, 0.3732, 0.9348, 0.3247, 0.9377, 0.3732, 0.8964, 0.5151, 0.9982, 0.4767, 0.9989, 0.3847, 0.3045, 0.2679, 0.347, 0.2684, 0.347, 0.33, 0.2954, 0.3311, 0.4206, 0.3303, 0.386, 0.3478, 0.3854, 0.2636, 0.4219, 0.266, 0.06938, 0.1763, 0.02007, 0.1833, 0.02646, 0.1624, 0.07018, 0.1568, 0.1081, 0.3185, 0.05523, 0.3035, 0.1146, 0.2908, 0.1661, 0.3336, 0.1178, 0.3113, 0.1146, 0.2908, 0.1749, 0.2955, 0.232, 0.3227, 0.1781, 0.3349, 0.1749, 0.2955, 0.1772, 0.2646, 0.232, 0.3227, 0.1749, 0.2955, 0.1749, 0.2955, 0.1146, 0.2908, 0.117, 0.2566, 0.1772, 0.2646, 0.05523, 0.3035, 0.117, 0.2566, 0.1146, 0.2908, 0.2458, 0.1708, 0.2848, 0.17, 0.2439, 0.2395, 0.3087, 0.2386, 0.3087, 0.1697, 0.347, 0.2401, 0.03055, 0.786, 0.02625, 0.7473, 0.04269, 0.7439, 0.04269, 0.7439, 0.02625, 0.7473, 0.03314, 0.711, 0.9322, 0.5769, 0.997, 0.5784, 0.9982, 0.4767, 0.8964, 0.5151, 0.1718, 0.1129, 0.1226, 0.1095, 0.1186, 0.08465, 0.1735, 0.06523, 0.1718, 0.1129, 0.2171, 0.1148, 0.2209, 0.157, 0.173, 0.1523, 0.1197, 0.1504, 0.07043, 0.1507, 0.07219, 0.1074, 0.1226, 0.1095, 0.1735, 0.06523, 0.213, 0.06414, 0.2171, 0.1148, 0.1718, 0.1129, 0.1192, 0.1574, 0.07018, 0.1568, 0.07043, 0.1507, 0.1197, 0.1504, 0.1764, 0.1612, 0.1192, 0.1574, 0.1197, 0.1504, 0.173, 0.1523, 0.173, 0.1523, 0.2209, 0.157, 0.2219, 0.1679, 0.1764, 0.1612, 0.07018, 0.1568, 0.02646, 0.1624, 0.02969, 0.1519, 0.07043, 0.1507, 0.173, 0.1523, 0.1197, 0.1504, 0.1226, 0.1095, 0.1718, 0.1129, 0.118, 0.174, 0.06938, 0.1763, 0.07018, 0.1568, 0.1192, 0.1574, 0.1783, 0.1839, 0.118, 0.174, 0.1192, 0.1574, 0.1764, 0.1612, 0.1764, 0.1612, 0.2219, 0.1679, 0.2239, 0.1895, 0.1783, 0.1839, 0.08086, 0.0344, 0.1069, 0.03449, 0.1117, 0.04529, 0.07562, 0.04731, 0.07562, 0.04731, 0.0671, 0.026, 0.0671, 0.026, 0.07562, 0.04731, 0.1834, 0.02522, 0.2107, 0.02697, 0.2107, 0.02697, 0.1834, 0.02522, 0.1117, 0.04529, 0.07562, 0.04731, 0.07562, 0.04731, 0.1117, 0.04529, 0.1834, 0.02522, 0.1735, 0.06523, 0.1735, 0.06523, 0.1834, 0.02522, 0.1186, 0.08465, 0.1117, 0.04529, 0.1117, 0.04529, 0.1186, 0.08465, 0.1735, 0.06523, 0.1186, 0.08465, 0.1186, 0.08465, 0.1735, 0.06523, 0.1362, 0.02522, 0.1117, 0.04529, 0.1117, 0.04529, 0.1362, 0.02522, 0.1834, 0.02522, 0.1735, 0.06523, 0.1735, 0.06523, 0.1834, 0.02522, 0.1186, 0.08465, 0.1117, 0.04529, 0.1117, 0.04529, 0.1186, 0.08465, 0.1735, 0.06523, 0.1186, 0.08465, 0.1186, 0.08465, 0.1735, 0.06523, 0.1362, 0.02522, 0.1117, 0.04529, 0.1117, 0.04529, 0.1362, 0.02522, 0.1735, 0.06523, 0.1186, 0.08465, 0.1117, 0.04529, 0.1362, 0.02522, 0.1735, 0.06523, 0.1186, 0.08465, 0.1186, 0.08465, 0.1735, 0.06523, 0.1362, 0.02522, 0.1117, 0.04529, 0.1117, 0.04529, 0.1362, 0.02522, 0.1186, 0.08465, 0.1117, 0.04529, 0.1117, 0.04529, 0.1186, 0.08465, 0.07043, 0.1507, 0.07219, 0.1074, 0.04219, 0.1111, 0.02969, 0.1519, 0.1834, 0.02522, 0.1834, 0.02522, 0.1735, 0.06523, 0.1735, 0.06523, 0.1226, 0.1095, 0.1186, 0.08465, 0.07868, 0.08558, 0.07219, 0.1074, 0.07219, 0.1074, 0.07868, 0.08558, 0.03864, 0.05888, 0.04219, 0.1111, 0.1362, 0.02522, 0.1362, 0.02522, 0.1117, 0.04529, 0.1117, 0.04529, 0.07868, 0.08558, 0.07562, 0.04731, 0.0671, 0.026, 0.03864, 0.05888, 0.1834, 0.02522, 0.1735, 0.06523, 0.213, 0.06414, 0.2107, 0.02697, 0.1186, 0.08465, 0.1117, 0.04529, 0.07562, 0.04731, 0.07868, 0.08558, 0.0, 0.0, 0.0, 0.0, 0.0, 0.0, -0.003052, -0.01373, -0.005526, 0.8662, 0.1266, 0.8458, 0.008558, 0.7945, 0.2501, 0.8796, 0.2169, 0.7581, 0.1266, 0.8458, 0.2561, 0.7076, 0.2809, 0.8354, 0.4342, 0.7599, 0.3688, 0.7304, 0.0, 0.0, 0.0, 0.0, 0.0, 0.0, 0.0, 0.0, 0.0, 0.0, 0.0, 0.0, 0.0, 0.0, 0.0, 0.0, 0.0, 0.0, 0.0, 0.0, 0.0, 0.0, 0.0, 0.0, 0.0, 0.0, 0.0, 0.0, 0.0, 0.0, 0.1266, 0.8458, 0.1316, 0.79, 0.008558, 0.7945, 0.2169, 0.7581, 0.1316, 0.79, 0.1266, 0.8458, 0.1048, 0.9176, 0.1266, 0.8458, -0.005526, 0.8662, 0.00044, 0.906, 0.05341, 0.009155, 0.0, 0.0, 0.0, 0.0, 0.9863, 0.001254, 0.9898, 0.09137, 0.9253, 0.09149, 0.8951, 0.005125, 0.6549, 0.9968, 0.7963, 0.7059, 0.8498, 0.7588, 0.7998, 0.009175, 0.868, 0.09161, 0.8163, 0.1135, 0.7652, 0.4252, 0.8259, 0.4462, 0.7702, 0.5296, 0.807, 0.9928, 0.6549, 0.9968, 0.8498, 0.7588, 0.9103, 0.8033, 0.7652, 0.4252, 0.6679, 0.4031, 0.6796, 0.3339, 0.7483, 0.3229, 0.6894, 0.4621, 0.7998, 0.009175, 0.8163, 0.1135, 0.7521, 0.1525, 0.0, 0.0, 0.0, 0.0, 0.0, 0.0, 0.807, 0.9928, 0.9103, 0.8033, 1.003, 0.9266, 0.3851, 0.2685, 0.3853, 0.3301, 0.347, 0.3629, 0.3474, 0.2524, 0.0, 0.0, -0.09155, -0.07057, -0.03052, 0.01717, 0.0, 0.0, 0.0, 0.0, -0.03052, 0.01717, 0.05722, -0.04959, 0.9288, 0.2205, 0.9972, 0.2126, 0.9983, 0.3257, 0.9348, 0.3247, 0.7316, 0.1008, 0.7444, 0.1338, 0.676, 0.2062, 0.6677, 0.1041, 0.0, 0.0, 0.0, 0.0, 0.0, 4.607, -0.05484, 5.045, 0.7702, 0.5296, 0.6693, 0.5117, 0.6679, 0.4031, 0.7652, 0.4252, 0.6751, 0.3792, 0.6587, 0.3785, 0.5845, 0.4565, 0.6558, 0.4656, 0.7483, 0.3229, 0.8066, 0.3265, 0.8259, 0.4462, 0.7652, 0.4252, 0.04578, -0.009537, 0.01717, -0.02861, 0.0, 0.0, 0.1857, 0.6267, 0.1521, 0.517, 0.125, 0.5899, 0.1297, 0.6512, 0.01235, 0.6454, 0.02386, 0.6253, 0.0006059, 0.6195, 0.0006033, 0.6439, 0.1538, 0.7305, 0.1423, 0.7837, 0.2207, 0.7406, 0.6433, 0.9266, 0.691, 0.787, 0.5228, 0.7638, 0.5215, 0.916, 0.1538, 0.7305, 0.1184, 0.7173, 0.1248, 0.7477, 0.7079, -0.002558, 0.7316, 0.1008, 0.6677, 0.1041, 0.6654, 0.004935, 0.0, 0.0, 0.0, 0.0, 0.0, 0.0, 0.5126, 1.006, 0.5215, 0.916, 0.4503, 0.9113, 0.4546, 1.004, 0.0, 0.0, 0.0, 0.0, 0.0, 0.0, 0.0, 0.0, 0.0, 0.0, 0.0, 0.0, 0.0, 0.0, 0.0, 0.0, 0.0, 0.0, 0.0, 0.0, 0.0, 0.0, 0.0, 0.0, 0.0, 0.0, 0.0, 0.0, 0.0, 0.0, -0.01431, -0.009537, 0.5215, 0.916, 0.5228, 0.7638, 0.4456, 0.7506, 0.4503, 0.9113, -0.03624, 0.06294, -0.01717, -0.009537, 0.0, 0.0, 0.0, 0.0, 0.8716, 0.5105, 0.8964, 0.5151, 0.8889, 0.5759, -0.01717, -0.009537, 0.05176, -0.02838, 0.02855, -0.03611, -0.006199, -0.04768, 0.0, 0.0, 0.0, 0.0, 0.0, 0.0, 0.0, 0.0, 0.0, 0.0, 0.01144, 0.09918, 0.0, 0.0, 0.05722, -0.04959, 0.8498, 0.7588, 0.7963, 0.7059, 0.951, 0.588, 1.012, 0.6541, 0.0, 0.0, 0.0, 0.0, 0.0, 4.607, 0.0, 0.0, 1.003, 0.9266, 0.9103, 0.8033, 0.9989, 0.6927, 0.9987, 0.8173, 0.01144, 0.09918, 0.0, 0.0, 0.0, 0.0, 0.9103, 0.8033, 0.8498, 0.7588, 1.012, 0.6541, 0.9989, 0.6927, 0.7702, 0.5296, 0.8259, 0.4462, 0.8592, 0.5577, 0.1772, 0.2646, 0.1803, 0.2207, 0.12, 0.2144, 0.117, 0.2566, 0.0, 0.0, -0.1373, -0.1297, -0.09155, -0.07057, 0.0, 0.0, 0.0, 0.0, 0.0, 0.0, 0.0, 0.0, 0.0, 0.0, 0.5646, 1.208, 0.6067, 1.095, 0.4692, 0.9078, 0.4811, 0.997, 0.3087, 0.2386, 0.3045, 0.2679, 0.347, 0.2684, 0.347, 0.2401, 0.7079, -0.002558, 0.816, 0.06013, 0.7733, 0.09969, 0.7316, 0.1008, 0.0, 0.0, 0.0, 0.0, 0.0, 0.0, 0.0, 0.0, 0.0, 0.0, 0.0, 0.0, 0.0, 0.0, 0.0, 0.0, 0.7733, 0.09969, 0.7444, 0.1338, 0.7316, 0.1008, 0.0, 0.0, 0.0, 0.0, 0.0, 0.0, 0.3087, 0.1697, 0.347, 0.2401, 0.347, 0.1713, 0.385, 0.2401, 0.3851, 0.2685, 0.3474, 0.2524, 0.3474, 0.2417, 0.2439, 0.2395, 0.2439, 0.2502, 0.2868, 0.266, 0.2853, 0.2505, 0.4219, 0.266, 0.4225, 0.2362, 0.3853, 0.248, 0.3854, 0.2636, 0.304, 0.02387, 0.3087, 0.1697, 0.347, 0.1713, 0.3386, 0.02312, 0.3848, 0.1713, 0.385, 0.2401, 0.3474, 0.2417, 0.3472, 0.1729, 0.2848, 0.17, 0.2439, 0.2395, 0.2853, 0.2505, 0.4225, 0.2362, 0.4217, 0.1675, 0.3854, 0.1675, 0.3853, 0.248, 0.2899, 0.9869, 0.337, 0.9869, 0.3362, 0.9285, 0.2958, 0.9293, 0.2588, 0.02312, 0.2458, 0.1708, 0.2848, 0.17, 0.2937, 0.02527, 0.4217, 0.1675, 0.4115, 0.02315, 0.3871, 0.02312, 0.3854, 0.1675, 0.3779, 0.02312, 0.3848, 0.1713, 0.3472, 0.1729, 0.3527, 0.02417, 0.3379, 0.9881, 0.3789, 0.9876, 0.3796, 0.9297, 0.3371, 0.9294, 0.4207, 0.9811, 0.4207, 0.9339, 0.3796, 0.9332, 0.3796, 0.9803, 0.2874, 0.9294, 0.2898, 0.8464, 0.2585, 0.876, 0.2471, 0.9253, 0.2874, 0.9294, 0.2471, 0.9253, 0.2429, 0.9841, 0.2899, 0.9881, 0.4221, 0.9328, 0.4233, 0.897, 0.3808, 0.8973, 0.3796, 0.9332, 0.4233, 0.897, 0.4222, 0.8464, 0.3797, 0.8468, 0.3808, 0.8973, 0.3004, 0.8464, 0.2958, 0.9293, 0.3362, 0.9285, 0.329, 0.8785, 0.3796, 0.9297, 0.3795, 0.8468, 0.337, 0.8464, 0.3371, 0.9294, 0.1803, 0.2207, 0.1783, 0.1839, 0.118, 0.174, 0.12, 0.2144, 0.05523, 0.3035, 0.117, 0.2566, 0.12, 0.2144, 0.06638, 0.2173, 0.08792, 0.3001, 0.06638, 0.2173, 0.0195, 0.2213, 0.02688, 0.3199, 0.1803, 0.2207, 0.1772, 0.2646, 0.232, 0.3227, 0.2239, 0.2271, 0.12, 0.2144, 0.118, 0.174, 0.06938, 0.1763, 0.06638, 0.2173, 0.06638, 0.2173, 0.06938, 0.1763, 0.02007, 0.1833, 0.0195, 0.2213, 0.1783, 0.1839, 0.1803, 0.2207, 0.2239, 0.2271, 0.2239, 0.1895, 0.0, 0.0, 0.0, 0.0, 0.0, 0.0, 0.0, 0.0, 0.0, 0.0, 0.0, 0.0, 0.0, 0.0, 0.0, 0.0, 0.0, 0.0, 0.0, 0.0, 0.0, 0.0, 0.0, 0.0, 0.5228, 0.7638, 0.52, 0.3521, 0.4483, 0.3044, 0.4456, 0.7506, 0.0, 0.0, 0.0, 0.0, 0.0, 0.0, 0.0, 0.0, 0.7941, 0.2008, 0.8548, 0.1563, 0.8609, 0.2282, 0.8241, 0.2452, 1.001, 0.1637, 0.9972, 0.2126, 0.9288, 0.2205, 0.9285, 0.16, 0.7457, 0.1863, 0.7941, 0.2008, 0.8241, 0.2452, 0.7548, 0.2484, 0.7537, 0.3037, 0.8049, 0.3035, 0.8066, 0.3265, 0.7483, 0.3229, 0.7483, 0.3229, 0.6796, 0.3339, 0.6809, 0.3125, 0.7537, 0.3037, 0.8163, 0.1135, 0.868, 0.09161, 0.8548, 0.1563, 0.7941, 0.2008, 0.9898, 0.09137, 1.001, 0.1637, 0.9285, 0.16, 0.9253, 0.09149, 0.7521, 0.1525, 0.8163, 0.1135, 0.7941, 0.2008, 0.7457, 0.1863, 0.6549, 0.9968, 0.7504, 0.6688, 0.7963, 0.7059, 0.8609, 0.2282, 0.8956, 0.3333, 0.7693, 0.325, 0.8241, 0.2452, 0.7843, 0.2637, 0.6833, 0.2731, 0.676, 0.2062, 0.7444, 0.1338, 0.7843, 0.2637, 0.8049, 0.3035, 0.7537, 0.3037, 0.7537, 0.3037, 0.6809, 0.3125, 0.6833, 0.2731, 0.7843, 0.2637, 0.7521, 0.5855, 0.7963, 0.7059, 0.7504, 0.6688, 0.951, 0.588, 0.7963, 0.7059, 0.7521, 0.5855, 0.9068, 0.3674, 0.8716, 0.5105, 0.5827, 0.3139, 0.7693, 0.325, 0.01717, -0.02861, -0.1373, -0.1297, 0.0, 0.0, 0.0, 0.0, 0.0, 0.0, 0.0, 0.0, 0.0, 0.0, 0.0, 0.0, 0.0, 0.0, 0.0, 0.0, 0.4493, 0.6752, 0.4692, 0.9078, 0.6067, 1.095, 0.6561, 0.6885, 0.7104, 0.3645, 0.7115, 0.3577, 0.51, 0.3602, 0.5153, 0.4721, 0.0, 0.0, 0.0, 4.607, 0.0, 4.607, 0.0, 4.607, 0.0, 0.0, 0.0, 0.0, -0.01431, -0.009537, 0.0, 0.0, 0.5153, 0.4721, 0.4493, 0.6752, 0.6561, 0.6885, 0.7104, 0.3645, 0.0004644, 0.524, 0.04662, 0.527, 0.0151, 0.4747, 0.0005531, 0.4792, 0.6433, 0.9266, 0.5215, 0.916, 0.5732, 1.008, 0.1521, 0.517, 0.1575, 0.465, -0.001404, 0.3672, 0.0006097, 0.4506, 0.0, 0.0, 0.0, 0.0, 0.0, 0.0, 0.0, 0.0, 0.691, 0.787, 0.7094, 0.5484, 0.52, 0.3521, 0.5228, 0.7638, 0.2563, 0.612, 0.2561, 0.7076, 0.3688, 0.7304, 0.362, 0.6573, 0.3429, 0.7783, 0.3628, 0.6776, 0.247, 0.6378, 0.2303, 0.7537, 0.3239, 0.8188, 0.368, 0.6857, 0.2614, 0.6879, 0.2338, 0.7643, 0.2333, 0.7071, 0.2859, 0.736, 0.32, 0.8076, 0.3471, 0.7368, 0.3606, 0.4755, 0.2563, 0.612, 0.362, 0.6573, 0.4015, 0.493, 0.3628, 0.6776, 0.3889, 0.604, 0.2721, 0.5672, 0.247, 0.6378, 0.2463, 0.6405, 0.2333, 0.7071, 0.3471, 0.7368, 0.3598, 0.6714, 0.368, 0.6857, 0.3871, 0.5963, 0.2831, 0.6195, 0.2614, 0.6879, 0.0, 0.0, 0.0, 0.0, 0.0, 0.0, 0.0, 0.0, 0.3889, 0.604, 0.3854, 0.4947, 0.3403, 0.4805, 0.2721, 0.5672, 0.3181, 0.5071, 0.2463, 0.6405, 0.3598, 0.6714, 0.362, 0.519, 0.3871, 0.5963, 0.3179, 0.4442, 0.2777, 0.4532, 0.2831, 0.6195, 0.06137, 0.9983, 0.1048, 0.9176, 0.00044, 0.906, 0.002922, 1.003, 0.05341, 0.009155, 0.0412, 0.009155, 0.0, 0.0, 0.0, 0.0, 0.0, 0.0, 0.0, 0.0, 0.0, 0.0, 0.0, 0.0, 0.1266, 0.8458, 0.1048, 0.9176, 0.2048, 0.9238, 0.2501, 0.8796, 0.009155, 0.05798, -0.001526, 0.01526, -0.007629, 0.03204, 0.0, 0.0, 0.0412, 0.009155, 0.009155, 0.05798, 0.0, 0.0, 0.0, 0.0, 0.1048, 0.9176, 0.06137, 0.9983, 0.1409, 0.9963, 0.2048, 0.9238, 0.0, 0.0, 0.0, 0.0, -0.007629, 0.03204, 0.0, 0.0, 0.02119, 0.6021, 0.01878, 0.5933, 0.0006099, 0.5945, 0.0006086, 0.6029, 0.0004644, 0.524, 0.0007454, 0.5568, 0.02532, 0.5602, 0.04662, 0.527, 0.09396, 0.6545, 0.07577, 0.6229, 0.0382, 0.6481, 0.0382, 0.6481, 0.02386, 0.6253, 0.01235, 0.6454, 0.02625, 0.7473, 0.03314, 0.711, 0.02109, 0.7114, 0.0007283, 0.7882, 0.03055, 0.786, 0.02625, 0.7473, 0.0006717, 0.7456, 0.0006717, 0.7456, 0.02625, 0.7473, 0.02109, 0.7114, -2.773e-05, 0.71, 0.1248, 0.7477, 0.1184, 0.7173, 0.03314, 0.711, 0.04269, 0.7439, 0.07577, 0.6229, 0.04187, 0.5929, 0.02386, 0.6253, 0.0382, 0.6481, 0.02109, 0.7114, 0.01235, 0.6454, 0.0006033, 0.6439, -2.773e-05, 0.71, 0.0151, 0.4747, 0.04662, 0.527, 0.125, 0.5899, 0.03314, 0.711, 0.0382, 0.6481, 0.01235, 0.6454, 0.02109, 0.7114, 0.125, 0.5899, 0.07577, 0.6229, 0.09396, 0.6545, 0.1297, 0.6512, 0.1248, 0.7477, 0.1423, 0.7837, 0.1538, 0.7305, 0.1072, 0.79, 0.1248, 0.7477, 0.04269, 0.7439, 0.03055, 0.786, 0.02014, 0.5797, 0.02238, 0.573, 0.0008707, 0.5714, 0.0007663, 0.5807, 0.01878, 0.5933, 0.02119, 0.6021, 0.04187, 0.5929, 0.04187, 0.5929, 0.02119, 0.6021, 0.02386, 0.6253, 0.02386, 0.6253, 0.02119, 0.6021, 0.0006086, 0.6029, 0.0006059, 0.6195, 0.01878, 0.5933, 0.02014, 0.5797, 0.0007663, 0.5807, 0.0006099, 0.5945, 0.04187, 0.5929, 0.02014, 0.5797, 0.01878, 0.5933, 0.04662, 0.527, 0.02532, 0.5602, 0.06095, 0.5769, 0.07577, 0.6229, 0.06095, 0.5769, 0.04187, 0.5929, 0.125, 0.5899, 0.04662, 0.527, 0.06095, 0.5769, 0.125, 0.5899, 0.06095, 0.5769, 0.07577, 0.6229, 0.1184, 0.7173, 0.09396, 0.6545, 0.0382, 0.6481, 0.03314, 0.711, 0.06095, 0.5769, 0.02238, 0.573, 0.02014, 0.5797, 0.04187, 0.5929, 0.2207, 0.7406, 0.1857, 0.6267, 0.1297, 0.6512, 0.1538, 0.7305, 0.1538, 0.7305, 0.1297, 0.6512, 0.09396, 0.6545, 0.1184, 0.7173, 0.2439, 0.2502, 0.2437, 0.361, 0.2954, 0.35, 0.2868, 0.266, 0.8889, 0.5759, 0.8964, 0.5151, 0.9322, 0.5769, 0.8951, 0.005125, 0.9253, 0.09149, 0.868, 0.09161, 0.7998, 0.009175, 0.9068, 0.3674, 0.9377, 0.3732, 0.8964, 0.5151, 0.8716, 0.5105, 0.8609, 0.2282, 0.9288, 0.2205, 0.9348, 0.3247, 0.8956, 0.3333, 0.9253, 0.09149, 0.9285, 0.16, 0.8548, 0.1563, 0.868, 0.09161, 0.9285, 0.16, 0.9288, 0.2205, 0.8609, 0.2282, 0.8548, 0.1563, 0.5732, 1.008, 0.5215, 0.916, 0.5126, 1.006, 0.1072, 0.79, 0.1423, 0.7837, 0.1248, 0.7477, 0.0006097, 0.4506, 0.0151, 0.4747, 0.1521, 0.517, 0.0005531, 0.4792, 0.0151, 0.4747, 0.0006097, 0.4506, 0.1521, 0.517, 0.0151, 0.4747, 0.125, 0.5899, 0.0007454, 0.5568, 0.0008707, 0.5714, 0.02238, 0.573, 0.02532, 0.5602, 0.06095, 0.5769, 0.02532, 0.5602, 0.02238, 0.573, 0.9348, 0.3247, 0.9983, 0.3257, 0.9989, 0.3847, 0.9377, 0.3732, 0.8956, 0.3333, 0.9068, 0.3674, 0.7693, 0.325, 0.8956, 0.3333, 0.9348, 0.3247, 0.9377, 0.3732, 0.9068, 0.3674, 0.9377, 0.3732, 0.9989, 0.3847, 0.9982, 0.4767, 0.8964, 0.5151, 0.3045, 0.2679, 0.2954, 0.3311, 0.347, 0.33, 0.347, 0.2684, 0.4206, 0.3303, 0.4219, 0.266, 0.3854, 0.2636, 0.386, 0.3478, 0.06938, 0.1763, 0.07018, 0.1568, 0.02646, 0.1624, 0.02007, 0.1833, 0.1081, 0.3185, 0.1146, 0.2908, 0.05523, 0.3035, 0.1661, 0.3336, 0.1749, 0.2955, 0.1146, 0.2908, 0.1178, 0.3113, 0.232, 0.3227, 0.1749, 0.2955, 0.1781, 0.3349, 0.1772, 0.2646, 0.1749, 0.2955, 0.232, 0.3227, 0.1749, 0.2955, 0.1772, 0.2646, 0.117, 0.2566, 0.1146, 0.2908, 0.05523, 0.3035, 0.1146, 0.2908, 0.117, 0.2566, 0.2458, 0.1708, 0.2439, 0.2395, 0.2848, 0.17, 0.3087, 0.2386, 0.347, 0.2401, 0.3087, 0.1697, 0.03055, 0.786, 0.04269, 0.7439, 0.02625, 0.7473, 0.04269, 0.7439, 0.03314, 0.711, 0.02625, 0.7473, 0.9322, 0.5769, 0.8964, 0.5151, 0.9982, 0.4767, 0.997, 0.5784, 0.1718, 0.1129, 0.1735, 0.06523, 0.1186, 0.08465, 0.1226, 0.1095, 0.1718, 0.1129, 0.173, 0.1523, 0.2209, 0.157, 0.2171, 0.1148, 0.1197, 0.1504, 0.1226, 0.1095, 0.07219, 0.1074, 0.07043, 0.1507, 0.1735, 0.06523, 0.1718, 0.1129, 0.2171, 0.1148, 0.213, 0.06414, 0.1192, 0.1574, 0.1197, 0.1504, 0.07043, 0.1507, 0.07018, 0.1568, 0.1764, 0.1612, 0.173, 0.1523, 0.1197, 0.1504, 0.1192, 0.1574, 0.173, 0.1523, 0.1764, 0.1612, 0.2219, 0.1679, 0.2209, 0.157, 0.07018, 0.1568, 0.07043, 0.1507, 0.02969, 0.1519, 0.02646, 0.1624, 0.173, 0.1523, 0.1718, 0.1129, 0.1226, 0.1095, 0.1197, 0.1504, 0.118, 0.174, 0.1192, 0.1574, 0.07018, 0.1568, 0.06938, 0.1763, 0.1783, 0.1839, 0.1764, 0.1612, 0.1192, 0.1574, 0.118, 0.174, 0.1764, 0.1612, 0.1783, 0.1839, 0.2239, 0.1895, 0.2219, 0.1679, 0.08086, 0.0344, 0.07562, 0.04731, 0.1117, 0.04529, 0.1069, 0.03449, 0.07562, 0.04731, 0.07562, 0.04731, 0.0671, 0.026, 0.0671, 0.026, 0.1834, 0.02522, 0.1834, 0.02522, 0.2107, 0.02697, 0.2107, 0.02697, 0.1117, 0.04529, 0.1117, 0.04529, 0.07562, 0.04731, 0.07562, 0.04731, 0.1834, 0.02522, 0.1834, 0.02522, 0.1735, 0.06523, 0.1735, 0.06523, 0.1186, 0.08465, 0.1186, 0.08465, 0.1117, 0.04529, 0.1117, 0.04529, 0.1735, 0.06523, 0.1735, 0.06523, 0.1186, 0.08465, 0.1186, 0.08465, 0.1362, 0.02522, 0.1362, 0.02522, 0.1117, 0.04529, 0.1117, 0.04529, 0.1834, 0.02522, 0.1834, 0.02522, 0.1735, 0.06523, 0.1735, 0.06523, 0.1186, 0.08465, 0.1186, 0.08465, 0.1117, 0.04529, 0.1117, 0.04529, 0.1735, 0.06523, 0.1735, 0.06523, 0.1186, 0.08465, 0.1186, 0.08465, 0.1362, 0.02522, 0.1362, 0.02522, 0.1117, 0.04529, 0.1117, 0.04529, 0.1735, 0.06523, 0.1362, 0.02522, 0.1117, 0.04529, 0.1186, 0.08465, 0.1735, 0.06523, 0.1735, 0.06523, 0.1186, 0.08465, 0.1186, 0.08465, 0.1362, 0.02522, 0.1362, 0.02522, 0.1117, 0.04529, 0.1117, 0.04529, 0.1186, 0.08465, 0.1186, 0.08465, 0.1117, 0.04529, 0.1117, 0.04529])
me_cube_002.materials.append(mat_material)
me_cube_002.use_remesh_preserve_volume = False
me_cube_002.use_remesh_preserve_attributes = False
me_cube_002.use_mirror_vertex_groups = False
me_cube_002.update()
arm_armature = bpy.data.armatures.new('Armature')  # bones are not reproduced

# ---- objects
ob_whitemagician_001 = bpy.data.objects.new('WhiteMagician.001', me_cube_002)
ob_lamp_002 = bpy.data.objects.new('Lamp.002', light_lamp_002)
ob_lamp_001 = bpy.data.objects.new('Lamp.001', light_lamp_001)
ob_lamp = bpy.data.objects.new('Lamp', light_lamp)
ob_camera = bpy.data.objects.new('Camera', cam_camera)
ob_armature = bpy.data.objects.new('Armature', arm_armature)

# ---- transforms, parenting, visibility, modifiers, constraints
ob_whitemagician_001.parent = ob_armature
ob_whitemagician_001.matrix_parent_inverse = Matrix(((0.08916, 0.0, 0.0, 0.0), (0.0, 0.08916, 0.0, 0.0), (0.0, 0.0, 0.08916, 0.0), (0.0, 0.0, 0.0, 1.0)))
ob_whitemagician_001.location = (0.0, 0.0, 0.0)
ob_whitemagician_001.lock_rotations_4d = False
ob_whitemagician_001.empty_display_type = 'ARROWS'
ob_whitemagician_001.lineart.crease_threshold = 0.0
_vg = ob_whitemagician_001.vertex_groups.new(name='MainBone')
for _i, _w in zip([47, 59, 61, 65, 170, 171, 265, 268, 280, 286, 411, 412], [0.06104, 0.837, 0.03808, 0.003521, 0.02801, 0.1157, 0.06089, 0.9148, 0.8362, 0.003098, 0.02784, 0.1157]): _vg.add([_i], _w, 'REPLACE')
_vg = ob_whitemagician_001.vertex_groups.new(name='Spine1')
for _i, _w in zip([25, 26, 27, 28, 32, 38, 39, 45, 62, 95, 96, 97, 98, 99, 100, 101, 103, 160, 161, 162, 163, 164, 167, 168, 228, 229, 230, 231, 237, 238, 239, 243, 246, 247, 248, 249, 250, 251, 261, 264, 283, 318, 319, 320, 321, 322, 323, 324, 325, 326, 327, 329, 330, 398, 399, 400, 401, 402, 407, 408, 409], [0.1248, 0.2589, 0.1874, 0.1289, 0.09157, 0.1802, 0.1416, 0.06554, 0.2711, 0.2576, 0.1999, 0.4314, 0.1673, 0.5052, 0.4921, 0.3998, 0.5014, 0.1413, 0.4967, 0.3101, 0.5295, 0.05663, 0.1456, 0.126, 0.1263, 0.2585, 0.1838, 0.1164, 0.09183, 0.4217, 0.006719, 0.02171, 0.07042, 0.08315, 0.8481, 0.02158, 0.1811, 0.1424, 0.06503, 0.9365, 0.2706, 0.2564, 0.5296, 0.1991, 0.4259, 0.1662, 0.1679, 0.4935, 0.4832, 0.3915, 0.5088, 0.5008, 0.003643, 0.07483, 0.493, 0.3098, 0.5193, 0.05967, 0.1472, 0.1668, 0.1286]): _vg.add([_i], _w, 'REPLACE')
_vg = ob_whitemagician_001.vertex_groups.new(name='Spine2')
for _i, _w in zip([25, 26, 27, 28, 30, 32, 34, 35, 36, 37, 38, 39, 49, 95, 96, 97, 98, 99, 100, 101, 103, 104, 105, 158, 160, 161, 162, 163, 164, 167, 168, 180, 228, 229, 230, 231, 233, 235, 236, 237, 238, 239, 240, 242, 243, 244, 245, 246, 248, 249, 250, 251, 269, 318, 319, 320, 321, 322, 323, 324, 325, 326, 327, 329, 330, 331, 396, 399, 400, 401, 402, 407, 408, 409, 421], [0.5892, 0.5258, 0.09153, 0.02379, 0.05353, 0.8169, 0.1656, 0.1531, 0.005716, 0.05061, 0.5114, 0.5125, 0.001546, 0.462, 0.4932, 0.3574, 0.5714, 0.1282, 0.2078, 0.2697, 0.4069, 0.09752, 0.05417, 0.2187, 0.01598, 0.3013, 0.5123, 0.1274, 0.5304, 0.6252, 0.5563, 0.1388, 0.5785, 0.5236, 0.09116, 0.01878, 0.06515, 0.2051, 0.1052, 0.8158, 0.4032, 0.5711, 0.0224, 0.1638, 0.2201, 0.008288, 0.05011, 0.6678, 0.08489, 0.705, 0.5043, 0.5031, 0.006055, 0.4552, 0.26, 0.4846, 0.3576, 0.7611, 0.5614, 0.1274, 0.2073, 0.2689, 0.1121, 0.4067, 0.1095, 0.06606, 0.2272, 0.301, 0.511, 0.1257, 0.5402, 0.6264, 0.6457, 0.5622, 0.1407]): _vg.add([_i], _w, 'REPLACE')
_vg = ob_whitemagician_001.vertex_groups.new(name='Shoulder_L')
for _i, _w in zip([25, 26, 27, 29, 30, 31, 32, 33, 34, 35, 36, 37, 38, 39, 49, 50, 51, 52, 53, 54, 55, 56, 84, 95, 96, 97, 98, 99, 100, 101, 102, 104, 105, 158, 161, 162, 164, 167, 168, 175, 176, 177, 178, 180, 232, 235, 236, 237, 238, 239, 240, 243, 246, 249, 269, 270, 319, 396, 400, 402, 407, 408, 421], [0.1927, 0.1261, 0.0009381, 0.8336, 0.9071, 0.7298, 0.01149, 0.7394, 0.7285, 0.7855, 0.872, 0.7972, 0.2117, 0.2393, 0.904, 0.8647, 0.9457, 0.9125, 0.8627, 0.5532, 0.9395, 0.7057, 0.07326, 0.1445, 0.1706, 0.08349, 0.1503, 0.01106, 0.05849, 0.07468, 0.8638, 0.8321, 0.8898, 0.6801, 0.03449, 0.06997, 0.3456, 0.1532, 0.2554, 0.1435, 0.1541, 0.1616, 0.2286, 0.6074, 0.04574, 0.3893, 0.2267, 0.006314, 0.03021, 0.1975, 0.4228, 0.001528, 0.1228, 0.09909, 0.05826, 0.07962, 0.00287, 0.0764, 0.0008422, 0.05097, 0.02246, 0.07335, 0.2382]): _vg.add([_i], _w, 'REPLACE')
_vg = ob_whitemagician_001.vertex_groups.new(name='ArmU_L')
for _i, _w in zip([11, 12, 13, 14, 15, 31, 33, 34, 36, 37, 39, 51, 52, 53, 54, 55, 56, 83, 84, 85, 86, 87, 88, 89, 90, 102, 104, 105, 172, 173, 174, 175, 176, 177, 178], [0.6991, 0.1872, 0.2062, 0.05754, 0.1603, 0.2588, 0.2482, 0.03173, 0.08846, 0.1324, 0.004532, 0.02689, 0.06686, 0.1169, 0.4416, 0.02574, 0.2822, 0.9704, 0.9143, 1.044, 1.059, 0.9575, 0.9184, 0.9098, 0.9548, 0.1143, 0.01252, 0.01864, 0.7489, 0.4851, 0.1947, 0.8416, 0.8349, 0.8303, 0.7665]): _vg.add([_i], _w, 'REPLACE')
_vg = ob_whitemagician_001.vertex_groups.new(name='ArmD_L')
for _i, _w in zip([0, 1, 2, 3, 4, 5, 6, 7, 8, 9, 10, 11, 12, 13, 14, 15, 87, 88, 89, 90, 91, 172, 173, 174, 181, 182, 183, 184, 185, 186, 187, 188, 189, 190, 191, 192, 193, 194, 195, 196], [0.9963, 0.989, 0.9984, 0.9998, 0.9996, 0.9998, 0.9999, 1.0, 1.0, 1.0, 1.0, 0.3033, 0.8136, 0.7937, 0.9427, 0.8396, 0.02849, 0.07511, 0.09515, 0.06175, 0.9968, 0.2505, 0.5144, 0.8059, 1.0, 1.0, 1.0, 1.0, 0.9999, 1.0, 1.0, 1.0, 1.0, 1.0, 1.0, 1.0, 1.0, 1.0, 1.0, 1.0]): _vg.add([_i], _w, 'REPLACE')
_vg = ob_whitemagician_001.vertex_groups.new(name='Shoulder_R')
for _i, _w in zip([29, 32, 34, 49, 50, 158, 164, 167, 180, 228, 229, 230, 232, 233, 234, 235, 236, 237, 238, 239, 240, 241, 242, 243, 244, 245, 246, 249, 250, 251, 269, 270, 271, 272, 273, 274, 275, 276, 305, 318, 319, 320, 321, 322, 323, 324, 325, 326, 328, 330, 331, 396, 399, 400, 402, 407, 408, 409, 416, 417, 418, 419, 421], [0.1204, 0.02749, 0.02511, 0.06544, 0.1125, 0.0748, 0.04548, 0.01803, 0.2392, 0.2011, 0.123, 0.00311, 0.8831, 0.8907, 0.7127, 0.3869, 0.6463, 0.03367, 0.02701, 0.1931, 0.5309, 0.7092, 0.741, 0.6892, 0.8689, 0.7925, 0.1182, 0.1406, 0.2126, 0.2438, 0.9074, 0.8918, 0.9358, 0.9054, 0.7223, 0.5349, 0.9107, 0.7, 0.07284, 0.1465, 0.0009434, 0.1756, 0.08231, 0.0001964, 0.1578, 0.01109, 0.05961, 0.07837, 0.8583, 0.8134, 0.8715, 0.6667, 0.03203, 0.06751, 0.3266, 0.1459, 0.07019, 0.2409, 0.1424, 0.1534, 0.1588, 0.2264, 0.6055]): _vg.add([_i], _w, 'REPLACE')
_vg = ob_whitemagician_001.vertex_groups.new(name='ArmU_R')
for _i, _w in zip([208, 209, 210, 211, 212, 232, 234, 241, 242, 244, 245, 251, 271, 272, 273, 274, 275, 276, 304, 305, 306, 307, 308, 309, 310, 311, 328, 330, 331, 413, 414, 415, 416, 417, 418, 419], [0.6991, 0.1872, 0.2062, 0.05754, 0.1603, 0.03919, 0.2745, 0.2768, 0.04035, 0.08966, 0.139, 0.008093, 0.04253, 0.07055, 0.2506, 0.4589, 0.06802, 0.2867, 0.9704, 0.9148, 1.043, 1.059, 0.9575, 0.9184, 0.9098, 0.9548, 0.1167, 0.01609, 0.02293, 0.7489, 0.4851, 0.1947, 0.8429, 0.8353, 0.8331, 0.7684]): _vg.add([_i], _w, 'REPLACE')
_vg = ob_whitemagician_001.vertex_groups.new(name='ArmD_R')
for _i, _w in zip([197, 198, 199, 200, 201, 202, 203, 204, 205, 206, 207, 208, 209, 210, 211, 212, 308, 309, 310, 311, 312, 413, 414, 415, 422, 423, 424, 425, 426, 427, 428, 429, 430, 431, 432, 433, 434, 435, 436, 437], [0.9963, 0.989, 0.9984, 0.9998, 0.9996, 0.9998, 0.9999, 1.0, 1.0, 1.0, 1.0, 0.3033, 0.8136, 0.7937, 0.9427, 0.8396, 0.02849, 0.07511, 0.09515, 0.06175, 0.9968, 0.2505, 0.5144, 0.8059, 1.0, 1.0, 1.0, 1.0, 0.9999, 1.0, 1.0, 1.0, 1.0, 1.0, 1.0, 1.0, 1.0, 1.0, 1.0, 1.0]): _vg.add([_i], _w, 'REPLACE')
_vg = ob_whitemagician_001.vertex_groups.new(name='Neck')
for _i, _w in zip([40, 41, 42, 43, 44, 137, 138, 139, 140, 141, 142, 143, 144, 145, 146, 147, 148, 149, 150, 151, 152, 153, 154, 155, 156, 157, 165, 166, 179, 252, 253, 254, 255, 256, 257, 258, 259, 260, 342, 343, 368, 369, 370, 371, 372, 373, 374, 375, 376, 377, 378, 379, 380, 381, 382, 383, 384, 385, 386, 387, 388, 389, 390, 391, 392, 393, 394, 395, 403, 404, 405, 406, 420], [0.09006, 0.02658, 0.01877, 0.07616, 0.03856, 0.07407, 0.1164, 0.3249, 0.1162, 0.06853, 0.1396, 0.05565, 0.213, 0.06412, 0.05897, 0.04783, 0.1555, 0.04331, 0.2273, 0.2954, 0.1987, 0.283, 0.2646, 0.05378, 0.02875, 0.07437, 0.3956, 0.3152, 0.06025, 0.07551, 0.2079, 0.09111, 0.3519, 0.6561, 0.1156, 0.3848, 0.06318, 0.06788, 0.4456, 0.2687, 0.1518, 0.07753, 0.13, 0.118, 0.329, 0.1198, 0.07508, 0.2406, 0.1495, 0.0835, 0.07064, 0.2334, 0.06858, 0.06546, 0.07013, 0.191, 0.0666, 0.3189, 0.2371, 0.3054, 0.2074, 0.2029, 0.2918, 0.2902, 0.2869, 0.1268, 0.1336, 0.1047, 0.3751, 0.3747, 0.3226, 0.3384, 0.06806]): _vg.add([_i], _w, 'REPLACE')
_vg = ob_whitemagician_001.vertex_groups.new(name='Head')
for _i, _w in zip([16, 17, 18, 19, 21, 22, 23, 24, 40, 41, 42, 43, 44, 116, 120, 121, 122, 125, 126, 129, 130, 131, 132, 133, 134, 135, 136, 137, 138, 139, 140, 141, 142, 143, 144, 145, 146, 147, 148, 149, 150, 151, 152, 153, 154, 155, 156, 157, 165, 166, 179, 213, 214, 215, 216, 217, 218, 219, 220, 221, 223, 224, 225, 226, 227, 252, 253, 254, 255, 256, 257, 258, 259, 260, 342, 343, 347, 348, 349, 352, 353, 356, 357, 358, 359, 360, 361, 362, 363, 364, 365, 366, 367, 368, 369, 370, 371, 372, 373, 374, 375, 376, 377, 378, 379, 380, 381, 382, 383, 384, 385, 386, 387, 388, 389, 390, 391, 392, 393, 394, 395, 403, 404, 405, 406, 420], [0.05864, 0.5604, 0.1986, 0.568, 0.1793, 0.1282, 0.637, 0.4798, 0.9088, 0.9605, 0.9648, 0.9233, 0.9536, 1.11, 0.03552, 0.1442, 0.06935, 0.003686, 0.1044, 0.06158, 0.02286, 0.009324, 0.005323, 0.1643, 0.4335, 0.3295, 0.3106, 0.9188, 0.8798, 0.672, 0.8787, 0.9254, 0.8566, 0.9421, 0.7841, 0.9285, 0.9343, 0.9484, 0.8421, 0.9507, 0.7693, 0.7015, 0.7977, 0.7138, 0.7326, 0.9451, 0.9599, 0.9233, 0.6011, 0.6816, 0.9338, 0.05879, 0.5598, 0.3153, 0.1986, 0.7093, 0.5086, 0.6575, 0.5673, 0.6233, 0.1794, 0.1277, 0.6789, 0.6365, 0.4788, 0.9157, 0.7877, 0.8921, 0.6445, 0.3427, 0.8757, 0.6134, 0.9253, 0.8922, 0.5524, 0.7295, 0.0358, 0.1441, 0.06926, 0.003782, 0.1043, 0.06156, 0.02281, 0.009283, 0.005294, 0.1645, 0.323, 0.3539, 0.4329, 0.3295, 0.3414, 0.327, 0.3107, 0.8433, 0.9119, 0.8628, 0.8764, 0.6668, 0.874, 0.9123, 0.7554, 0.8444, 0.891, 0.9198, 0.7613, 0.9172, 0.9146, 0.8865, 0.8023, 0.8547, 0.6774, 0.7582, 0.6903, 0.7878, 0.7929, 0.7039, 0.7061, 0.7083, 0.8644, 0.8592, 0.8784, 0.6213, 0.6217, 0.6733, 0.658, 0.9129]): _vg.add([_i], _w, 'REPLACE')
_vg = ob_whitemagician_001.vertex_groups.new(name='Hermes_L')
for _i, _w in zip([16, 17, 18, 19, 20, 21, 22, 23, 24, 120, 121, 122, 123, 124, 125, 126, 127, 128, 129, 130, 131, 132, 133, 134, 135, 136, 213, 214, 215, 216, 217, 218, 219, 220, 221, 223, 225, 226, 227, 347, 348, 353, 360, 361, 362, 363, 364, 365, 366, 367], [0.9018, 0.3701, 0.6702, 0.3785, 0.989, 0.7397, 0.8492, 0.2582, 0.4334, 0.9307, 0.8192, 0.9223, 0.9859, 1.0, 0.9621, 0.87, 0.98, 0.9896, 0.9223, 0.9554, 0.9643, 0.9661, 0.6754, 0.164, 0.3474, 0.3739, 0.02939, 0.06948, 0.3424, 0.1313, 0.1452, 0.2456, 0.1712, 0.05355, 0.1882, 0.08099, 0.1604, 0.1049, 0.08687, 0.00334, 0.02322, 0.001176, 0.1604, 0.3385, 0.323, 0.4015, 0.3229, 0.3293, 0.3365, 0.3156]): _vg.add([_i], _w, 'REPLACE')
_vg = ob_whitemagician_001.vertex_groups.new(name='Hermes_R')
for _i, _w in zip([16, 17, 18, 19, 21, 23, 24, 120, 121, 126, 133, 134, 135, 136, 213, 214, 215, 216, 217, 218, 219, 220, 221, 222, 223, 224, 225, 226, 227, 260, 347, 348, 349, 350, 351, 352, 353, 354, 355, 356, 357, 358, 359, 360, 361, 362, 363, 364, 365, 366, 367, 377, 382, 384], [0.02914, 0.06949, 0.1312, 0.05351, 0.08096, 0.1049, 0.08684, 0.0031, 0.02316, 0.001129, 0.1603, 0.4024, 0.3231, 0.3154, 0.9015, 0.3708, 0.3424, 0.6701, 0.1455, 0.2457, 0.1714, 0.3792, 0.1885, 0.9897, 0.7396, 0.8498, 0.1607, 0.2586, 0.4343, 0.02946, 0.9304, 0.8193, 0.9224, 0.9861, 1.0, 0.962, 0.8701, 0.98, 0.9896, 0.9223, 0.9554, 0.9643, 0.9661, 0.675, 0.3385, 0.3232, 0.1656, 0.3476, 0.3294, 0.3365, 0.3737, 0.0004938, 0.03623, 0.07854]): _vg.add([_i], _w, 'REPLACE')
_vg = ob_whitemagician_001.vertex_groups.new(name='Hip_L')
for _i, _w in zip([25, 26, 27, 28, 38, 39, 45, 46, 47, 57, 58, 62, 95, 96, 97, 98, 99, 100, 101, 103, 106, 107, 118, 160, 161, 163, 327], [0.03598, 0.01927, 0.5206, 0.5035, 0.04413, 0.05028, 0.5656, 0.2638, 0.007768, 0.07489, 0.2928, 0.5536, 0.07667, 0.07882, 0.05506, 0.05994, 0.1663, 0.144, 0.1779, 0.003861, 0.3734, 0.1534, 0.03507, 0.147, 0.01288, 0.06372, 0.007165]): _vg.add([_i], _w, 'REPLACE')
_vg = ob_whitemagician_001.vertex_groups.new(name='LegU_L')
for _i, _w in zip([27, 28, 45, 46, 47, 48, 57, 58, 59, 60, 61, 62, 63, 64, 65, 66, 67, 68, 69, 70, 92, 93, 101, 106, 107, 118, 159, 160, 169, 170, 171], [0.07625, 0.07201, 0.1821, 0.2502, 0.0742, 0.05766, 0.06907, 0.2601, 0.06926, 0.06694, 0.132, 0.06361, 0.8953, 0.8709, 0.841, 0.5027, 0.06498, 0.07421, 0.08342, 0.0306, 0.04532, 0.05319, 0.002011, 0.25, 0.134, 0.01327, 0.8344, 0.004126, 0.9387, 0.9003, 0.8343]): _vg.add([_i], _w, 'REPLACE')
_vg = ob_whitemagician_001.vertex_groups.new(name='LegD_L')
for _i, _w in zip([63, 64, 65, 66, 67, 68, 69, 70, 71, 72, 73, 74, 75, 76, 77, 78, 79, 80, 159, 171], [0.07916, 0.1263, 0.1238, 0.4936, 0.9333, 0.9249, 0.9136, 0.9586, 0.9813, 0.9707, 0.9676, 0.9417, 0.5098, 0.1063, 0.5359, 0.09001, 0.07282, 0.1059, 0.02137, 0.02975]): _vg.add([_i], _w, 'REPLACE')
_vg = ob_whitemagician_001.vertex_groups.new(name='Foot_L')
for _i, _w in zip([72, 73, 74, 75, 76, 77, 78, 79, 80, 81, 82], [0.007532, 0.01289, 0.05786, 0.4901, 0.8936, 0.4639, 0.91, 0.9271, 0.8941, 0.9898, 1.033]): _vg.add([_i], _w, 'REPLACE')
_vg = ob_whitemagician_001.vertex_groups.new(name='Cloth_L')
for _i, _w in zip([27, 28, 45, 46, 47, 48, 57, 58, 59, 60, 61, 62, 92, 93, 99, 100, 101, 106, 107, 108, 109, 110, 111, 112, 113, 114, 115, 118, 119, 160, 169, 170], [0.09128, 0.1131, 0.204, 0.3698, 0.8255, 0.1443, 0.7696, 0.4284, 0.05372, 0.1954, 0.06111, 0.07148, 0.08722, 0.07481, 0.02348, 0.007272, 0.01297, 0.3306, 0.6922, 0.9704, 0.9924, 0.974, 1.0, 0.989, 0.9997, 0.9903, 0.9992, 0.04427, 0.006735, 0.03358, 0.01645, 0.02249]): _vg.add([_i], _w, 'REPLACE')
_vg = ob_whitemagician_001.vertex_groups.new(name='Hip_R')
for _i, _w in zip([228, 229, 230, 231, 250, 251, 261, 262, 265, 277, 278, 283, 318, 320, 321, 323, 324, 325, 326, 329, 332, 333, 345, 398, 399, 401], [0.03972, 0.01933, 0.5208, 0.4917, 0.04632, 0.05202, 0.5656, 0.2631, 0.007716, 0.07457, 0.2924, 0.5536, 0.0778, 0.081, 0.05434, 0.06207, 0.1603, 0.1435, 0.1807, 0.004484, 0.3734, 0.1531, 0.02741, 0.07665, 0.006267, 0.05284]): _vg.add([_i], _w, 'REPLACE')
_vg = ob_whitemagician_001.vertex_groups.new(name='LegU_R')
for _i, _w in zip([230, 231, 261, 262, 265, 266, 277, 278, 280, 281, 282, 283, 284, 285, 286, 287, 288, 289, 290, 291, 326, 332, 333, 345, 397, 410, 411, 412], [0.07625, 0.06974, 0.1822, 0.2492, 0.07372, 0.008538, 0.06419, 0.2599, 0.06661, 0.01259, 0.05452, 0.06358, 0.8952, 0.8708, 0.8404, 0.5024, 0.06497, 0.0742, 0.08337, 0.03056, 0.002794, 0.2499, 0.1336, 0.01125, 0.8207, 0.9375, 0.9001, 0.8341]): _vg.add([_i], _w, 'REPLACE')
_vg = ob_whitemagician_001.vertex_groups.new(name='LegD_R')
for _i, _w in zip([284, 285, 286, 287, 288, 289, 290, 291, 292, 293, 294, 295, 296, 297, 298, 299, 300, 301, 397, 412], [0.07915, 0.1263, 0.1238, 0.4936, 0.9333, 0.9249, 0.9136, 0.9586, 0.9813, 0.9707, 0.9676, 0.9417, 0.5098, 0.1063, 0.5359, 0.09001, 0.07282, 0.1059, 0.02027, 0.02973]): _vg.add([_i], _w, 'REPLACE')
_vg = ob_whitemagician_001.vertex_groups.new(name='Foot_R')
for _i, _w in zip([293, 294, 295, 296, 297, 298, 299, 300, 301, 302, 303], [0.007532, 0.01289, 0.05786, 0.4901, 0.8936, 0.4639, 0.91, 0.9271, 0.8941, 0.9898, 1.033]): _vg.add([_i], _w, 'REPLACE')
_vg = ob_whitemagician_001.vertex_groups.new(name='Cloth_R')
for _i, _w in zip([230, 231, 261, 262, 265, 266, 277, 278, 280, 281, 283, 313, 316, 324, 325, 326, 332, 333, 334, 335, 336, 337, 338, 339, 340, 341, 345, 410, 411], [0.09122, 0.1097, 0.2041, 0.369, 0.8252, 0.1207, 0.7668, 0.4282, 0.05247, 0.1715, 0.07146, 0.06995, 0.05696, 0.01973, 0.006508, 0.01386, 0.3305, 0.692, 0.9704, 0.9924, 0.974, 1.0, 0.989, 0.9997, 0.9903, 0.9992, 0.04102, 0.01523, 0.02225]): _vg.add([_i], _w, 'REPLACE')
_vg = ob_whitemagician_001.vertex_groups.new(name='Cloth_C')
for _i, _w in zip([28, 46, 48, 57, 59, 60, 61, 92, 93, 94, 97, 99, 100, 117, 118, 119, 159, 160, 161, 162, 163, 229, 231, 238, 247, 262, 263, 266, 267, 268, 277, 279, 280, 281, 282, 313, 314, 315, 316, 317, 319, 321, 324, 325, 327, 344, 345, 346, 397, 398, 399, 400, 401], [0.1335, 0.1089, 0.7618, 0.07867, 0.0001598, 0.6997, 0.7466, 0.8382, 0.8437, 0.9949, 0.0233, 0.09927, 0.02912, 0.9978, 0.8651, 0.9533, 0.1304, 0.5934, 0.08651, 0.04231, 0.211, 0.002243, 0.1665, 0.06106, 0.8597, 0.1126, 0.986, 0.8264, 0.9928, 0.01758, 0.08866, 0.9681, 0.009777, 0.7746, 0.8922, 0.8914, 1.0, 0.9999, 0.9029, 0.9963, 0.1098, 0.03517, 0.1198, 0.04644, 0.2825, 0.9994, 0.8763, 0.9929, 0.156, 0.7838, 0.09374, 0.04918, 0.236]): _vg.add([_i], _w, 'REPLACE')
_m = ob_whitemagician_001.modifiers.new('Armature', 'ARMATURE')
_m.object = ob_armature
_m.use_deform_preserve_volume = True
ob_lamp_002.location = (1.393, 4.164, 15.07)
ob_lamp_002.rotation_euler = (0.6503, 0.05522, 1.866)
ob_lamp_002.lock_rotations_4d = False
ob_lamp_002.empty_display_type = 'ARROWS'
ob_lamp_002.color = (0.0, 0.0, 0.0, 0.0)
ob_lamp_002.lineart.crease_threshold = 0.0
ob_lamp_001.location = (5.104, -2.298, 16.39)
ob_lamp_001.rotation_euler = (0.6503, 0.05522, 1.866)
ob_lamp_001.lock_rotations_4d = False
ob_lamp_001.empty_display_type = 'ARROWS'
ob_lamp_001.color = (0.0, 0.0, 0.0, 0.0)
ob_lamp_001.lineart.crease_threshold = 0.0
ob_lamp.location = (-0.7213, -3.643, 13.72)
ob_lamp.rotation_euler = (0.6503, 0.05522, 1.866)
ob_lamp.lock_rotations_4d = False
ob_lamp.empty_display_type = 'ARROWS'
ob_lamp.color = (0.0, 0.0, 0.0, 0.0)
ob_lamp.lineart.crease_threshold = 0.0
ob_camera.location = (7.481, -6.508, 5.344)
ob_camera.rotation_euler = (1.109, 0.01082, 0.8149)
ob_camera.lock_rotations_4d = False
ob_camera.empty_display_type = 'ARROWS'
ob_camera.color = (0.0, 0.0, 0.0, 0.0)
ob_camera.display_type = 'WIRE'
ob_camera.lineart.crease_threshold = 0.0
ob_armature.location = (0.0, 0.0, 0.0)
ob_armature.show_in_front = True
ob_armature.lineart.crease_threshold = 0.0

# ---- collection membership
col_collection_1.objects.link(ob_whitemagician_001)
col_collection_1.objects.link(ob_lamp_002)
col_collection_1.objects.link(ob_lamp_001)
col_collection_1.objects.link(ob_lamp)
col_collection_1.objects.link(ob_camera)
col_collection_2.objects.link(ob_armature)

# ---- scene / render settings (as saved in the file)
scene.camera = ob_camera
scene.frame_start = 1; scene.frame_end = 20; scene.frame_set(5)
scene.render.engine = 'BLENDER_EEVEE_NEXT'
scene.render.image_settings.color_mode = 'RGB'
scene.render.image_settings.compression = 90
scene.render.resolution_percentage = 50
scene.render.dither_intensity = 0.0
scene.render.bake_margin = 2
scene.render.bake_bias = 0.0
scene.cycles.use_denoising = False
scene.cycles.samples = 10
scene.cycles.sampling_pattern = 'TABULATED_SOBOL'
scene.cycles.light_sampling_threshold = 0.0
scene.cycles.use_adaptive_sampling = False
scene.cycles.use_light_tree = False
scene.cycles.blur_glossy = 0.0
scene.cycles.volume_bounces = 1
scene.cycles.pixel_filter_type = 'GAUSSIAN'
scene.cycles.sample_clamp_indirect = 0.0
scene.view_settings.view_transform = 'Standard'
bpy.context.view_layer.update()
